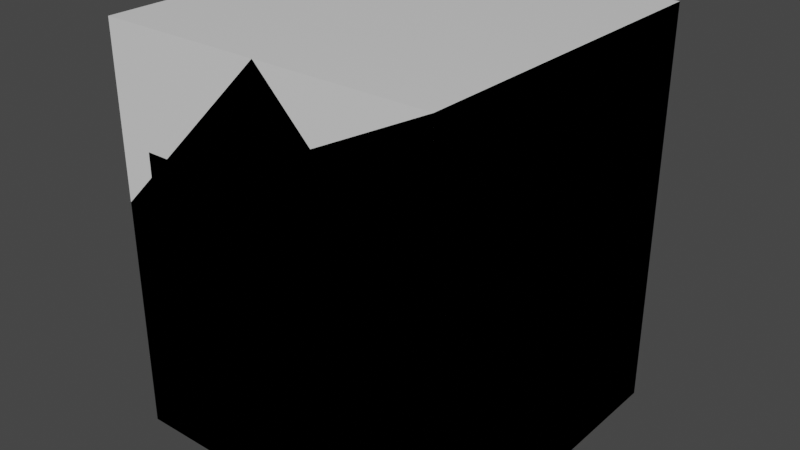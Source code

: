 # Source: VillageCollectionMeshs.blend  (saved by Blender 2.80.75; exported with 4.5.12 LTS)
import bpy
from mathutils import Matrix  # noqa: F401  (used for matrix-valued properties, if any)

bpy.ops.wm.read_factory_settings(use_empty=True)
scene = bpy.context.scene
scene.name = 'Scene'

# ---- collections
col_collection1 = bpy.data.collections.new('Collection1'); scene.collection.children.link(col_collection1)
col_collection_2 = bpy.data.collections.new('Collection 2'); scene.collection.children.link(col_collection_2)
col_collection_2_1 = bpy.data.collections.new('Collection 2.1'); scene.collection.children.link(col_collection_2_1)

# ---- materials (node trees are filled in below, after node groups)
mat_roof = bpy.data.materials.new('Roof')
mat_roof.alpha_threshold = 0.0
mat_roof.use_transparent_shadow = False
mat_roof.line_color = (0.0, 0.0, 0.0, 1.0)

# ---- material node trees
mat_roof.use_nodes = True; mat_roof.node_tree.nodes.clear()
_N = mat_roof.node_tree.nodes; _L = mat_roof.node_tree.links
n0 = _N.new('ShaderNodeOutputMaterial'); n0.name = 'Material Output'; n0.location = (300, 300)
n1 = _N.new('ShaderNodeBsdfPrincipled'); n1.name = 'Principled BSDF'; n1.location = (10, 300)
n1.distribution = 'GGX'
n1.subsurface_method = 'BURLEY'
n1.inputs[2].default_value = 0.4
n1.inputs[3].default_value = 1.45
n1.inputs[27].default_value = (0.0, 0.0, 0.0, 1.0)
n1.inputs[28].default_value = 1.0
_L.new(n1.outputs[0], n0.inputs[0])
n0.is_active_output = True

# ---- world
world_world = bpy.data.worlds.new('World'); scene.world = world_world
world_world.use_nodes = True; world_world.node_tree.nodes.clear()
_N = world_world.node_tree.nodes; _L = world_world.node_tree.links
n0 = _N.new('ShaderNodeOutputWorld'); n0.name = 'World Output'; n0.location = (300, 300)
n1 = _N.new('ShaderNodeBackground'); n1.name = 'Background'; n1.location = (10, 300)
n1.inputs[0].default_value = (0.05088, 0.05088, 0.05088, 1.0)
_L.new(n1.outputs[0], n0.inputs[0])
n0.is_active_output = True
world_world.color = (0.05088, 0.05088, 0.05088)
world_world.use_sun_shadow = False
world_world.sun_shadow_jitter_overblur = 0.0

# ---- meshes
me_cube = bpy.data.meshes.new('Cube')
me_cube.from_pydata([(5.0, 5.0, 7.0), (5.0, 5.0, 0.0), (5.0, -5.0, 7.0), (5.0, -5.0, 0.0), (-5.0, 5.0, 7.0), (-5.0, 5.0, 0.0), (-5.0, -5.0, 7.0), (-5.0, -5.0, 0.0), (0.0, 0.0, 12.0)], [], [(6, 2, 8), (3, 2, 6, 7), (7, 6, 4, 5), (5, 1, 3, 7), (1, 0, 2, 3), (5, 4, 0, 1), (4, 6, 8), (2, 0, 8), (0, 4, 8)])
_uv = me_cube.uv_layers.new(name='UVMap')
_uv.uv.foreach_set('vector', [0.0, 0.5, 0.5, 0.5, 0.25, 0.75, 0.4583, 0.0, 0.4583, 0.2917, 0.04167, 0.2917, 0.04167, 0.0, 0.04167, 0.0, 0.04167, 0.2917, 0.4583, 0.2917, 0.4583, 0.0, 0.08333, 0.9167, 0.9167, 0.9167, 0.9167, 0.08333, 0.08333, 0.08333, 0.4583, 0.0, 0.4583, 0.2917, 0.04167, 0.2917, 0.04167, 0.0, 0.04167, 0.0, 0.04167, 0.2917, 0.4583, 0.2917, 0.4583, 0.0, 0.0, 1.0, 0.0, 0.5, 0.25, 0.75, 0.5, 0.5, 0.5, 1.0, 0.25, 0.75, 0.5, 1.0, 0.0, 1.0, 0.25, 0.75])
me_cube.materials.append(mat_roof)
me_cube.use_remesh_preserve_volume = False
me_cube.use_remesh_preserve_attributes = False
me_cube.use_mirror_vertex_groups = False
me_cube.update()
me_cube_001 = bpy.data.meshes.new('Cube.001')
me_cube_001.from_pydata([(5.0, 5.0, 7.0), (5.0, 5.0, 0.0), (5.0, -5.0, 7.0), (5.0, -5.0, 0.0), (-5.0, 5.0, 7.0), (-5.0, 5.0, 0.0), (-5.0, -5.0, 7.0), (-5.0, -5.0, 0.0), (5.0, 5.0, 12.0), (5.0, -5.0, 12.0)], [], [(3, 2, 6, 7), (7, 6, 4, 5), (5, 1, 3, 7), (1, 0, 2, 3), (5, 4, 0, 1), (0, 8, 9, 2), (6, 2, 9), (0, 4, 8), (6, 9, 8, 4)])
_uv = me_cube_001.uv_layers.new(name='UVMap')
_uv.uv.foreach_set('vector', [0.4583, 0.0, 0.4583, 0.2917, 0.04167, 0.2917, 0.04167, 0.0, 0.04167, 0.0, 0.04167, 0.2917, 0.4583, 0.2917, 0.4583, 0.0, 0.375, 0.75, 0.625, 0.75, 0.625, 1.0, 0.375, 1.0, 0.4583, 0.0, 0.4583, 0.2917, 0.04167, 0.2917, 0.04167, 0.0, 0.04167, 0.0, 0.04167, 0.2917, 0.4583, 0.2917, 0.4583, 0.0, 0.5, 0.5063, 0.5, 0.7563, 0.0, 0.7563, 0.0, 0.5063, 0.0, 0.5063, 0.5, 0.5063, 0.5, 0.7563, 0.5, 0.5063, 0.0, 0.5063, 0.5, 0.7563, 0.0, 0.5, 0.5, 0.5, 0.5, 1.0, 0.0, 1.0])
me_cube_001.materials.append(mat_roof)
me_cube_001.use_remesh_preserve_volume = False
me_cube_001.use_remesh_preserve_attributes = False
me_cube_001.use_mirror_vertex_groups = False
me_cube_001.update()
me_cube_002 = bpy.data.meshes.new('Cube.002')
me_cube_002.from_pydata([(5.0, 5.0, 7.0), (5.0, 5.0, 0.0), (5.0, -5.0, 7.0), (5.0, -5.0, 0.0), (-5.0, 5.0, 7.0), (-5.0, 5.0, 0.0), (-5.0, -5.0, 7.0), (-5.0, -5.0, 0.0), (5.0, 5.0, 12.0)], [], [(3, 2, 6, 7), (7, 6, 4, 5), (5, 1, 3, 7), (1, 0, 2, 3), (5, 4, 0, 1), (0, 4, 8), (0, 8, 2), (4, 6, 8), (2, 8, 6)])
_uv = me_cube_002.uv_layers.new(name='UVMap')
_uv.uv.foreach_set('vector', [0.4583, 0.0, 0.4583, 0.2917, 0.04167, 0.2917, 0.04167, 0.0, 0.04167, 0.0, 0.04167, 0.2917, 0.4583, 0.2917, 0.4583, 0.0, 0.375, 0.75, 0.625, 0.75, 0.625, 1.0, 0.375, 1.0, 0.4583, 0.0, 0.4583, 0.2917, 0.04167, 0.2917, 0.04167, 0.0, 0.04167, 0.0, 0.04167, 0.2917, 0.4583, 0.2917, 0.4583, 0.0, 0.5, 0.5063, 0.0, 0.5063, 0.5, 0.7563, 0.5, 0.5063, 0.5, 0.7563, 0.0, 0.5063, 0.0, 1.0, 0.0, 0.5, 0.5, 1.0, 0.5, 0.5, 0.5, 1.0, 0.0, 0.5])
me_cube_002.materials.append(mat_roof)
me_cube_002.use_remesh_preserve_volume = False
me_cube_002.use_remesh_preserve_attributes = False
me_cube_002.use_mirror_vertex_groups = False
me_cube_002.update()
me_cube_003 = bpy.data.meshes.new('Cube.003')
me_cube_003.from_pydata([(5.0, 5.0, 12.0), (5.0, 5.0, 0.0), (5.0, -5.0, 12.0), (5.0, -5.0, 0.0), (-5.0, 5.0, 12.0), (-5.0, 5.0, 0.0), (-5.0, -5.0, 12.0), (-5.0, -5.0, 0.0)], [], [(3, 2, 6, 7), (7, 6, 4, 5), (5, 1, 3, 7), (1, 0, 2, 3), (5, 4, 0, 1), (2, 0, 4, 6)])
_uv = me_cube_003.uv_layers.new(name='UVMap')
_uv.uv.foreach_set('vector', [0.4583, 0.0, 0.4583, 0.5, 0.04167, 0.5, 0.04167, 0.0, 0.04167, 0.0, 0.04167, 0.5, 0.4583, 0.5, 0.4583, 0.0, 0.08333, 0.9167, 0.9167, 0.9167, 0.9167, 0.08333, 0.08333, 0.08333, 0.4583, 0.0, 0.4583, 0.5, 0.04167, 0.5, 0.04167, 0.0, 0.04167, 0.0, 0.04167, 0.5, 0.4583, 0.5, 0.4583, 0.0, 0.5, 0.5, 0.5, 1.0, 0.0, 1.0, 0.0, 0.5])
me_cube_003.materials.append(mat_roof)
me_cube_003.use_remesh_preserve_volume = False
me_cube_003.use_remesh_preserve_attributes = False
me_cube_003.use_mirror_vertex_groups = False
me_cube_003.update()
me_cube_004 = bpy.data.meshes.new('Cube.004')
me_cube_004.from_pydata([(5.0, 5.0, 7.0), (5.0, 5.0, 0.0), (5.0, -5.0, 7.0), (5.0, -5.0, 0.0), (-5.0, 5.0, 7.0), (-5.0, 5.0, 0.0), (-5.0, -5.0, 7.0), (-5.0, -5.0, 0.0), (0.0, 5.0, 12.0), (0.0, -5.0, 12.0)], [], [(3, 2, 6, 7), (7, 6, 4, 5), (5, 1, 3, 7), (1, 0, 2, 3), (5, 4, 0, 1), (0, 4, 8), (0, 8, 9, 2), (6, 9, 8, 4), (6, 2, 9)])
_uv = me_cube_004.uv_layers.new(name='UVMap')
_uv.uv.foreach_set('vector', [0.4583, 0.0, 0.4583, 0.2917, 0.04167, 0.2917, 0.04167, 0.0, 0.04167, 0.0, 0.04167, 0.2917, 0.4583, 0.2917, 0.4583, 0.0, 0.375, 0.75, 0.625, 0.75, 0.625, 1.0, 0.375, 1.0, 0.4583, 0.0, 0.4583, 0.2917, 0.04167, 0.2917, 0.04167, 0.0, 0.04167, 0.0, 0.04167, 0.2917, 0.4583, 0.2917, 0.4583, 0.0, 0.5, 0.5063, 0.0, 0.5063, 0.25, 0.7563, 0.5, 1.0, 0.25, 1.0, 0.25, 0.5, 0.5, 0.5, 0.0, 0.5, 0.25, 0.5, 0.25, 1.0, 0.0, 1.0, 0.0, 0.5063, 0.5, 0.5063, 0.25, 0.7563])
me_cube_004.materials.append(mat_roof)
me_cube_004.use_remesh_preserve_volume = False
me_cube_004.use_remesh_preserve_attributes = False
me_cube_004.use_mirror_vertex_groups = False
me_cube_004.update()
me_cube_005 = bpy.data.meshes.new('Cube.005')
me_cube_005.from_pydata([(5.0, 5.0, 7.0), (5.0, 5.0, 0.0), (5.0, -5.0, 7.0), (5.0, -5.0, 0.0), (-5.0, 5.0, 7.0), (-5.0, 5.0, 0.0), (-5.0, -5.0, 7.0), (-5.0, -5.0, 0.0), (5.0, 5.0, 12.0), (5.0, -5.0, 12.0), (-5.0, 0.0, 12.0), (5.0, 0.0, 12.0)], [], [(3, 2, 6, 7), (5, 7, 6, 4), (5, 1, 3, 7), (1, 0, 2, 3), (5, 4, 0, 1), (0, 4, 8), (0, 8, 11, 9, 2), (11, 10, 6), (6, 2, 9), (9, 11, 6), (4, 10, 11), (8, 4, 11), (10, 4, 6)])
_uv = me_cube_005.uv_layers.new(name='UVMap')
_uv.uv.foreach_set('vector', [0.4583, 0.0, 0.4583, 0.2917, 0.04167, 0.2917, 0.04167, 0.0, 0.4583, 0.0, 0.04167, 0.0, 0.04167, 0.2917, 0.4583, 0.2917, 0.375, 0.75, 0.625, 0.75, 0.625, 1.0, 0.375, 1.0, 0.4583, 0.0, 0.4583, 0.2917, 0.04167, 0.2917, 0.04167, 0.0, 0.04167, 0.0, 0.04167, 0.2917, 0.4583, 0.2917, 0.4583, 0.0, 0.5, 0.5063, 0.0, 0.5063, 0.5, 0.7563, 0.5, 0.5063, 0.5, 0.7563, 0.25, 0.7563, 0.0, 0.7563, 0.0, 0.5063, 0.5, 0.75, 0.0, 0.75, 0.0, 0.5, 0.0, 0.5063, 0.5, 0.5063, 0.5, 0.7563, 0.5, 0.5, 0.5, 0.75, 0.0, 0.5, 0.0, 1.0, 0.0, 0.75, 0.5, 0.75, 0.5, 1.0, 0.0, 1.0, 0.5, 0.75, 0.25, 0.7563, 0.5, 0.5063, 0.0, 0.5063])
me_cube_005.materials.append(mat_roof)
me_cube_005.use_remesh_preserve_volume = False
me_cube_005.use_remesh_preserve_attributes = False
me_cube_005.use_mirror_vertex_groups = False
me_cube_005.update()
me_cube_006 = bpy.data.meshes.new('Cube.006')
me_cube_006.from_pydata([(5.0, 5.0, 7.0), (5.0, 5.0, 0.0), (5.0, -5.0, 7.0), (5.0, -5.0, 0.0), (-5.0, 5.0, 7.0), (-5.0, 5.0, 0.0), (-5.0, -5.0, 7.0), (-5.0, -5.0, 0.0), (-5.0, 0.0, 12.0), (0.0, 0.0, 12.0), (5.0, 5.0, 12.0)], [], [(3, 2, 6, 7), (5, 7, 6, 4), (5, 1, 3, 7), (1, 0, 2, 3), (5, 4, 0, 1), (8, 6, 9), (6, 2, 9), (2, 0, 10), (0, 4, 10), (9, 2, 10), (10, 4, 9), (4, 8, 9), (8, 4, 6)])
_uv = me_cube_006.uv_layers.new(name='UVMap')
_uv.uv.foreach_set('vector', [0.4583, 0.0, 0.4583, 0.2917, 0.04167, 0.2917, 0.04167, 0.0, 0.4583, 0.0, 0.04167, 0.0, 0.04167, 0.2917, 0.4583, 0.2917, 0.375, 0.75, 0.625, 0.75, 0.625, 1.0, 0.375, 1.0, 0.4583, 0.0, 0.4583, 0.2917, 0.04167, 0.2917, 0.04167, 0.0, 0.04167, 0.0, 0.04167, 0.2917, 0.4583, 0.2917, 0.4583, 0.0, 0.0, 0.75, 0.0, 0.5, 0.25, 0.75, 0.0, 0.5, 0.5, 0.5, 0.25, 0.75, 0.0, 0.5063, 0.5, 0.5063, 0.5, 0.7563, 0.5, 0.5063, 0.0, 0.5063, 0.5, 0.7563, 0.25, 0.75, 0.5, 0.5, 0.5, 1.0, 0.5, 1.0, 0.0, 1.0, 0.25, 0.75, 0.0, 1.0, 0.0, 0.75, 0.25, 0.75, 0.25, 0.7563, 0.5, 0.5063, 0.0, 0.5063])
me_cube_006.materials.append(mat_roof)
me_cube_006.use_remesh_preserve_volume = False
me_cube_006.use_remesh_preserve_attributes = False
me_cube_006.use_mirror_vertex_groups = False
me_cube_006.update()
me_cube_007 = bpy.data.meshes.new('Cube.007')
me_cube_007.from_pydata([(5.0, -5.0, 7.0), (5.0, -5.0, 0.0), (5.0, 5.0, 7.0), (5.0, 5.0, 0.0), (-5.0, -5.0, 7.0), (-5.0, -5.0, 0.0), (-5.0, 5.0, 7.0), (-5.0, 5.0, 0.0), (5.0, -5.0, 12.0), (-5.0, 0.0, 12.0)], [], [(3, 7, 6, 2), (5, 4, 6, 7), (5, 7, 3, 1), (1, 3, 2, 0), (5, 1, 0, 4), (0, 8, 4), (0, 2, 8), (4, 8, 9), (6, 9, 2), (9, 8, 2), (9, 6, 4)])
_uv = me_cube_007.uv_layers.new(name='UVMap')
_uv.uv.foreach_set('vector', [0.4583, 0.0, 0.04167, 0.0, 0.04167, 0.2917, 0.4583, 0.2917, 0.04167, 0.0, 0.04167, 0.2917, 0.4583, 0.2917, 0.4583, 0.0, 0.375, 0.75, 0.375, 1.0, 0.625, 1.0, 0.625, 0.75, 0.04167, 0.0, 0.4583, 0.0, 0.4583, 0.2917, 0.04167, 0.2917, 0.04167, 0.0, 0.4583, 0.0, 0.4583, 0.2917, 0.04167, 0.2917, 0.5, 0.5063, 0.5, 0.7563, 0.0, 0.5063, 0.0, 0.5063, 0.5, 0.5063, 0.0, 0.7563, 0.0, 0.5, 0.5, 0.5, 0.0, 0.75, 0.0, 1.0, 0.0, 0.75, 0.5, 1.0, 0.0, 0.75, 0.5, 0.5, 0.5, 1.0, 0.25, 0.7563, 0.5, 0.5063, 0.0, 0.5063])
me_cube_007.materials.append(mat_roof)
me_cube_007.use_remesh_preserve_volume = False
me_cube_007.use_remesh_preserve_attributes = False
me_cube_007.use_mirror_vertex_groups = False
me_cube_007.update()
me_cube_008 = bpy.data.meshes.new('Cube.008')
me_cube_008.from_pydata([(5.0, 5.0, 7.0), (5.0, 5.0, 0.0), (5.0, -5.0, 7.0), (5.0, -5.0, 0.0), (-5.0, 5.0, 7.0), (-5.0, 5.0, 0.0), (-5.0, -5.0, 7.0), (-5.0, -5.0, 0.0), (0.0, 5.0, 12.0), (0.0, -5.0, 12.0), (-5.0, 0.0, 12.0), (0.0, 0.0, 12.0), (5.0, 0.0, 12.0)], [], [(3, 2, 6, 7), (5, 7, 6, 4), (5, 1, 3, 7), (1, 0, 2, 3), (5, 4, 0, 1), (0, 4, 8), (11, 10, 6), (6, 2, 9), (9, 11, 6), (4, 10, 11), (8, 4, 11), (12, 11, 2), (9, 2, 11), (12, 0, 11), (0, 8, 11), (10, 4, 6), (12, 2, 0)])
_uv = me_cube_008.uv_layers.new(name='UVMap')
_uv.uv.foreach_set('vector', [0.4583, 0.0, 0.4583, 0.2917, 0.04167, 0.2917, 0.04167, 0.0, 0.4583, 0.0, 0.04167, 0.0, 0.04167, 0.2917, 0.4583, 0.2917, 0.375, 0.75, 0.625, 0.75, 0.625, 1.0, 0.375, 1.0, 0.4583, 0.0, 0.4583, 0.2917, 0.04167, 0.2917, 0.04167, 0.0, 0.04167, 0.0, 0.04167, 0.2917, 0.4583, 0.2917, 0.4583, 0.0, 0.5, 0.5063, 0.0, 0.5063, 0.25, 0.7563, 0.25, 0.75, 0.0, 0.75, 0.0, 0.5, 0.0, 0.5063, 0.5, 0.5063, 0.25, 0.7563, 0.25, 0.5, 0.25, 0.75, 0.0, 0.5, 0.0, 1.0, 0.0, 0.75, 0.25, 0.75, 0.25, 1.0, 0.0, 1.0, 0.25, 0.75, 0.5, 0.75, 0.25, 0.75, 0.5, 0.5, 0.25, 0.5, 0.5, 0.5, 0.25, 0.75, 0.5, 0.75, 0.5, 1.0, 0.25, 0.75, 0.5, 1.0, 0.25, 1.0, 0.25, 0.75, 0.25, 0.7563, 0.5, 0.5063, 0.0, 0.5063, 0.25, 0.7563, 0.0, 0.5063, 0.5, 0.5063])
me_cube_008.materials.append(mat_roof)
me_cube_008.use_remesh_preserve_volume = False
me_cube_008.use_remesh_preserve_attributes = False
me_cube_008.use_mirror_vertex_groups = False
me_cube_008.update()
me_cube_009 = bpy.data.meshes.new('Cube.009')
me_cube_009.from_pydata([(5.0, 5.0, 7.0), (5.0, 5.0, 0.0), (5.0, -5.0, 7.0), (5.0, -5.0, 0.0), (-5.0, 5.0, 7.0), (-5.0, 5.0, 0.0), (-5.0, -5.0, 7.0), (-5.0, -5.0, 0.0), (0.0, 5.0, 12.0), (0.0, -5.0, 12.0), (-5.0, 0.0, 12.0), (0.0, 0.0, 12.0)], [], [(3, 2, 6, 7), (10, 4, 6), (5, 1, 3, 7), (1, 0, 2, 3), (5, 4, 0, 1), (0, 4, 8), (0, 8, 11, 9, 2), (11, 10, 6), (6, 2, 9), (9, 11, 6), (4, 10, 11), (8, 4, 11), (7, 6, 4, 5)])
_uv = me_cube_009.uv_layers.new(name='UVMap')
_uv.uv.foreach_set('vector', [0.4583, 0.0, 0.4583, 0.2917, 0.04167, 0.2917, 0.04167, 0.0, 0.25, 0.7563, 0.5, 0.5063, 0.0, 0.5063, 0.375, 0.75, 0.625, 0.75, 0.625, 1.0, 0.375, 1.0, 0.4583, 0.0, 0.4583, 0.2917, 0.04167, 0.2917, 0.04167, 0.0, 0.04167, 0.0, 0.04167, 0.2917, 0.4583, 0.2917, 0.4583, 0.0, 0.5, 0.5063, 0.0, 0.5063, 0.25, 0.7563, 0.5, 1.0, 0.25, 1.0, 0.25, 0.75, 0.25, 0.5, 0.5, 0.5, 0.25, 0.75, 0.0, 0.75, 0.0, 0.5, 0.0, 0.5063, 0.5, 0.5063, 0.25, 0.7563, 0.25, 0.5, 0.25, 0.75, 0.0, 0.5, 0.0, 1.0, 0.0, 0.75, 0.25, 0.75, 0.25, 1.0, 0.0, 1.0, 0.25, 0.75, 0.04167, 0.0, 0.04167, 0.2917, 0.4583, 0.2917, 0.4583, 0.0])
me_cube_009.materials.append(mat_roof)
me_cube_009.use_remesh_preserve_volume = False
me_cube_009.use_remesh_preserve_attributes = False
me_cube_009.use_mirror_vertex_groups = False
me_cube_009.update()
me_cube_010 = bpy.data.meshes.new('Cube.010')
me_cube_010.from_pydata([(5.0, -5.0, 7.0), (5.0, -5.0, 0.0), (5.0, 5.0, 12.0), (5.0, 5.0, 0.0), (-5.0, -5.0, 7.0), (-5.0, -5.0, 0.0), (-5.0, 5.0, 7.0), (-5.0, 5.0, 0.0), (0.0, -5.0, 12.0), (-5.0, 0.0, 12.0), (0.0, 0.0, 12.0)], [], [(3, 7, 6, 2), (5, 4, 6, 7), (5, 7, 3, 1), (1, 3, 2, 0), (5, 1, 0, 4), (0, 8, 4), (4, 10, 9), (8, 10, 4), (8, 0, 10), (0, 2, 10), (10, 2, 6), (9, 10, 6), (9, 6, 4)])
_uv = me_cube_010.uv_layers.new(name='UVMap')
_uv.uv.foreach_set('vector', [0.4583, 0.0, 0.04167, 0.0, 0.04167, 0.2917, 0.4583, 0.5, 0.04167, 0.0, 0.04167, 0.2917, 0.4583, 0.2917, 0.4583, 0.0, 0.375, 0.75, 0.375, 1.0, 0.625, 1.0, 0.625, 0.75, 0.04167, 0.0, 0.4583, 0.0, 0.4583, 0.5, 0.04167, 0.2917, 0.04167, 0.0, 0.4583, 0.0, 0.4583, 0.2917, 0.04167, 0.2917, 0.5, 0.5063, 0.25, 0.7563, 0.0, 0.5063, 0.0, 0.5, 0.25, 0.75, 0.0, 0.75, 0.25, 0.5, 0.25, 0.75, 0.0, 0.5, 0.25, 0.5, 0.5, 0.5, 0.25, 0.75, 0.5, 0.5, 0.5, 1.0, 0.25, 0.75, 0.25, 0.75, 0.5, 1.0, 0.0, 1.0, 0.0, 0.75, 0.25, 0.75, 0.0, 1.0, 0.25, 0.7563, 0.5, 0.5063, 0.0, 0.5063])
me_cube_010.materials.append(mat_roof)
me_cube_010.use_remesh_preserve_volume = False
me_cube_010.use_remesh_preserve_attributes = False
me_cube_010.use_mirror_vertex_groups = False
me_cube_010.update()
me_cube_011 = bpy.data.meshes.new('Cube.011')
me_cube_011.from_pydata([(5.0, 5.0, 7.0), (5.0, 5.0, 0.0), (5.0, -5.0, 7.0), (5.0, -5.0, 0.0), (-5.0, 5.0, 7.0), (-5.0, 5.0, 0.0), (-5.0, -5.0, 7.0), (-5.0, -5.0, 0.0), (0.0, 5.0, 12.0), (-5.0, 0.0, 12.0), (0.0, 0.0, 12.0)], [], [(3, 2, 6, 7), (9, 4, 6), (5, 1, 3, 7), (1, 0, 2, 3), (5, 4, 0, 1), (0, 4, 8), (2, 10, 9, 6), (2, 0, 8, 10), (4, 9, 10), (8, 4, 10), (7, 6, 4, 5)])
_uv = me_cube_011.uv_layers.new(name='UVMap')
_uv.uv.foreach_set('vector', [0.4583, 0.0, 0.4583, 0.2917, 0.04167, 0.2917, 0.04167, 0.0, 0.25, 0.7563, 0.5, 0.5063, 0.0, 0.5063, 0.375, 0.75, 0.625, 0.75, 0.625, 1.0, 0.375, 1.0, 0.4583, 0.0, 0.4583, 0.2917, 0.04167, 0.2917, 0.04167, 0.0, 0.04167, 0.0, 0.04167, 0.2917, 0.4583, 0.2917, 0.4583, 0.0, 0.5, 0.5063, 0.0, 0.5063, 0.25, 0.7563, 0.5, 0.5, 0.25, 0.75, 0.0, 0.75, 0.0, 0.5, 0.5, 0.5, 0.5, 1.0, 0.25, 1.0, 0.25, 0.75, 0.0, 1.0, 0.0, 0.75, 0.25, 0.75, 0.25, 1.0, 0.0, 1.0, 0.25, 0.75, 0.04167, 0.0, 0.04167, 0.2917, 0.4583, 0.2917, 0.4583, 0.0])
me_cube_011.materials.append(mat_roof)
me_cube_011.use_remesh_preserve_volume = False
me_cube_011.use_remesh_preserve_attributes = False
me_cube_011.use_mirror_vertex_groups = False
me_cube_011.update()
me_cube_012 = bpy.data.meshes.new('Cube.012')
me_cube_012.from_pydata([(5.0, 5.0, 7.0), (5.0, 5.0, 0.0), (5.0, -5.0, 7.0), (5.0, -5.0, 0.0), (-5.0, 5.0, 7.0), (-5.0, 5.0, 0.0), (-5.0, -5.0, 7.0), (-5.0, -5.0, 0.0), (-5.0, 0.0, 12.0), (0.0, 0.0, 12.0)], [], [(3, 2, 6, 7), (8, 4, 6), (5, 1, 3, 7), (1, 0, 2, 3), (5, 4, 0, 1), (2, 9, 8, 6), (8, 9, 0, 4), (2, 0, 9), (7, 6, 4, 5)])
_uv = me_cube_012.uv_layers.new(name='UVMap')
_uv.uv.foreach_set('vector', [0.4583, 0.0, 0.4583, 0.2917, 0.04167, 0.2917, 0.04167, 0.0, 0.25, 0.7563, 0.5, 0.5063, 0.0, 0.5063, 0.375, 0.75, 0.625, 0.75, 0.625, 1.0, 0.375, 1.0, 0.4583, 0.0, 0.4583, 0.2917, 0.04167, 0.2917, 0.04167, 0.0, 0.04167, 0.0, 0.04167, 0.2917, 0.4583, 0.2917, 0.4583, 0.0, 0.5, 0.5, 0.25, 0.75, 0.0, 0.75, 0.0, 0.5, 0.0, 0.75, 0.25, 0.75, 0.5, 1.0, 0.0, 1.0, 0.5, 0.5, 0.5, 1.0, 0.25, 0.75, 0.04167, 0.0, 0.04167, 0.2917, 0.4583, 0.2917, 0.4583, 0.0])
me_cube_012.materials.append(mat_roof)
me_cube_012.use_remesh_preserve_volume = False
me_cube_012.use_remesh_preserve_attributes = False
me_cube_012.use_mirror_vertex_groups = False
me_cube_012.update()
me_cube_013 = bpy.data.meshes.new('Cube.013')
me_cube_013.from_pydata([(5.0, 5.0, 7.0), (5.0, 5.0, 0.0), (5.0, -5.0, 7.0), (5.0, -5.0, 0.0), (-5.0, 5.0, 7.0), (-5.0, 5.0, 0.0), (-5.0, -5.0, 7.0), (-5.0, -5.0, 0.0), (5.0, 5.0, 12.0), (5.0, -5.0, 12.0), (-5.0, 0.0, 12.0), (5.0, 0.0, 12.0)], [], [(3, 2, 6, 7), (5, 7, 6, 4), (5, 1, 3, 7), (1, 0, 2, 3), (5, 4, 0, 1), (0, 4, 8), (0, 8, 11, 9, 2), (11, 10, 6), (6, 2, 9), (9, 11, 6), (4, 10, 11), (8, 4, 11), (10, 4, 6)])
_uv = me_cube_013.uv_layers.new(name='UVMap')
_uv.uv.foreach_set('vector', [0.4583, 0.0, 0.4583, 0.2917, 0.04167, 0.2917, 0.04167, 0.0, 0.4583, 0.0, 0.04167, 0.0, 0.04167, 0.2917, 0.4583, 0.2917, 0.375, 0.75, 0.625, 0.75, 0.625, 1.0, 0.375, 1.0, 0.4583, 0.0, 0.4583, 0.2917, 0.04167, 0.2917, 0.04167, 0.0, 0.04167, 0.0, 0.04167, 0.2917, 0.4583, 0.2917, 0.4583, 0.0, 0.5, 0.5063, 0.0, 0.5063, 0.5, 0.7563, 0.5, 0.5063, 0.5, 0.7563, 0.25, 0.7563, 0.0, 0.7563, 0.0, 0.5063, 0.5, 0.75, 0.0, 0.75, 0.0, 0.5, 0.0, 0.5063, 0.5, 0.5063, 0.5, 0.7563, 0.5, 0.5, 0.5, 0.75, 0.0, 0.5, 0.0, 1.0, 0.0, 0.75, 0.5, 0.75, 0.5, 1.0, 0.0, 1.0, 0.5, 0.75, 0.25, 0.7563, 0.5, 0.5063, 0.0, 0.5063])
me_cube_013.materials.append(mat_roof)
me_cube_013.use_remesh_preserve_volume = False
me_cube_013.use_remesh_preserve_attributes = False
me_cube_013.use_mirror_vertex_groups = False
me_cube_013.update()
me_cube_014 = bpy.data.meshes.new('Cube.014')
me_cube_014.from_pydata([(5.0, 5.0, 7.0), (5.0, 5.0, 0.0), (5.0, -5.0, 7.0), (5.0, -5.0, 0.0), (-5.0, 5.0, 7.0), (-5.0, 5.0, 0.0), (-5.0, -5.0, 7.0), (-5.0, -5.0, 0.0), (5.0, 5.0, 12.0), (5.0, -5.0, 12.0), (-5.0, 5.0, 12.0)], [], [(3, 2, 6, 7), (7, 6, 4, 5), (5, 1, 3, 7), (1, 0, 2, 3), (5, 4, 0, 1), (0, 8, 9, 2), (6, 2, 9), (4, 6, 10), (10, 8, 0, 4), (10, 6, 8), (9, 8, 6)])
_uv = me_cube_014.uv_layers.new(name='UVMap')
_uv.uv.foreach_set('vector', [0.4583, 0.0, 0.4583, 0.2917, 0.04167, 0.2917, 0.04167, 0.0, 0.04167, 0.0, 0.04167, 0.2917, 0.4583, 0.2917, 0.4583, 0.0, 0.375, 0.75, 0.625, 0.75, 0.625, 1.0, 0.375, 1.0, 0.4583, 0.0, 0.4583, 0.2917, 0.04167, 0.2917, 0.04167, 0.0, 0.04167, 0.0, 0.04167, 0.2917, 0.4583, 0.2917, 0.4583, 0.0, 0.5, 0.5063, 0.5, 0.7563, 0.0, 0.7563, 0.0, 0.5063, 0.0, 0.5063, 0.5, 0.5063, 0.5, 0.7563, 0.5, 0.5063, 0.0, 0.5063, 0.5, 0.7563, 0.0, 0.7563, 0.5, 0.7563, 0.5, 0.5063, 0.0, 0.5063, 0.0, 1.0, 0.0, 0.5, 0.5, 1.0, 0.5, 0.5, 0.5, 1.0, 0.0, 0.5])
me_cube_014.materials.append(mat_roof)
me_cube_014.use_remesh_preserve_volume = False
me_cube_014.use_remesh_preserve_attributes = False
me_cube_014.use_mirror_vertex_groups = False
me_cube_014.update()
me_cube_015 = bpy.data.meshes.new('Cube.015')
me_cube_015.from_pydata([(5.0, 5.0, 7.0), (5.0, 5.0, 0.0), (5.0, -5.0, 7.0), (5.0, -5.0, 0.0), (-5.0, 5.0, 7.0), (-5.0, 5.0, 0.0), (-5.0, -5.0, 7.0), (-5.0, -5.0, 0.0), (5.0, -5.0, 12.0), (-5.0, 5.0, 12.0)], [], [(3, 2, 6, 7), (7, 6, 4, 5), (5, 1, 3, 7), (1, 0, 2, 3), (5, 4, 0, 1), (2, 0, 8), (6, 2, 8), (4, 6, 9), (8, 0, 9), (0, 4, 9), (8, 9, 6)])
_uv = me_cube_015.uv_layers.new(name='UVMap')
_uv.uv.foreach_set('vector', [0.4583, 0.0, 0.4583, 0.2917, 0.04167, 0.2917, 0.04167, 0.0, 0.04167, 0.0, 0.04167, 0.2917, 0.4583, 0.2917, 0.4583, 0.0, 0.375, 0.75, 0.625, 0.75, 0.625, 1.0, 0.375, 1.0, 0.4583, 0.0, 0.4583, 0.2917, 0.04167, 0.2917, 0.04167, 0.0, 0.04167, 0.0, 0.04167, 0.2917, 0.4583, 0.2917, 0.4583, 0.0, 0.0, 0.5063, 0.5, 0.5063, 0.0, 0.7563, 0.0, 0.5063, 0.5, 0.5063, 0.5, 0.7563, 0.5, 0.5063, 0.0, 0.5063, 0.5, 0.7563, 0.5, 0.5, 0.5, 1.0, 0.0, 1.0, 0.5, 0.5063, 0.0, 0.5063, 0.0, 0.7563, 0.5, 0.5, 0.0, 1.0, 0.0, 0.5])
me_cube_015.materials.append(mat_roof)
me_cube_015.use_remesh_preserve_volume = False
me_cube_015.use_remesh_preserve_attributes = False
me_cube_015.use_mirror_vertex_groups = False
me_cube_015.update()
me_cube_016 = bpy.data.meshes.new('Cube.016')
me_cube_016.from_pydata([(-4.0, -4.0, 0.0), (-4.0, 4.0, 0.0), (-4.0, 4.0, 8.0), (4.0, -4.0, 0.0), (4.0, -4.0, 9.0), (4.0, 4.0, 0.0), (-4.0, -5.0, 7.7), (-4.0, -5.0, 8.7), (-4.0, -4.0, 8.0), (-4.0, -4.0, 9.0), (5.0, -5.0, 7.7), (5.0, -5.0, 8.7), (4.0, -4.0, 8.0), (5.0, 5.0, 8.7), (5.0, 5.0, 7.7), (4.0, 4.0, 9.0), (4.0, 4.0, 8.0), (-3.0, 5.0, 8.7), (-3.0, 5.0, 7.7), (-4.0, 4.0, 9.0)], [], [(1, 2, 16, 5), (5, 16, 12, 3), (3, 12, 8, 0), (11, 10, 14, 13), (10, 11, 7, 6), (8, 12, 10, 6), (4, 9, 7, 11), (10, 12, 16, 14), (4, 11, 13, 15), (14, 16, 2, 18), (13, 14, 18, 17), (15, 13, 17, 19)])
_uv = me_cube_016.uv_layers.new(name='UVMap')
_uv.uv.foreach_set('vector', [0.25, 0.125, 0.25, -1.49e-08, 0.375, -7.451e-09, 0.375, 0.125, 0.375, 0.125, 0.375, -7.451e-09, 0.5, 0.0, 0.5, 0.125, 0.5, 0.125, 0.5, 0.0, 0.625, 1.49e-08, 0.625, 0.125, 0.3129, 0.9069, 0.3174, 0.9072, 0.3159, 0.9433, 0.3114, 0.943, 0.3174, 0.9072, 0.3129, 0.9069, 0.3112, 0.8643, 0.318, 0.8641, 0.3236, 0.8641, 0.3232, 0.9073, 0.3174, 0.9072, 0.318, 0.8641, 0.3083, 0.9072, 0.3056, 0.8647, 0.3112, 0.8643, 0.3129, 0.9069, 0.3174, 0.9072, 0.3232, 0.9073, 0.3205, 0.943, 0.3159, 0.9433, 0.3083, 0.9072, 0.3129, 0.9069, 0.3114, 0.943, 0.3056, 0.9428, 0.3159, 0.9433, 0.3205, 0.943, 0.3236, 0.9859, 0.3176, 0.981, 0.3114, 0.943, 0.3159, 0.9433, 0.3176, 0.981, 0.3108, 0.9812, 0.3056, 0.9428, 0.3114, 0.943, 0.3108, 0.9812, 0.305, 0.9866])
me_cube_016.use_remesh_preserve_volume = False
me_cube_016.use_remesh_preserve_attributes = False
me_cube_016.use_mirror_vertex_groups = False
me_cube_016.update()
me_cube_017 = bpy.data.meshes.new('Cube.017')
me_cube_017.from_pydata([(-4.0, -4.0, 0.0), (-4.0, 4.0, 0.0), (-4.0, 4.0, 8.0), (4.0, -4.0, 0.0), (4.0, -4.0, 9.0), (4.0, 4.0, 0.0), (-3.0, -5.0, 7.7), (-3.0, -5.0, 8.7), (-4.0, -4.0, 8.0), (-4.0, -4.0, 9.0), (5.0, -5.0, 7.7), (5.0, -5.0, 8.7), (4.0, -4.0, 8.0), (5.0, 5.0, 8.7), (5.0, 5.0, 7.7), (4.0, 4.0, 9.0), (4.0, 4.0, 8.0), (-3.0, 5.0, 8.7), (-3.0, 5.0, 7.7), (-4.0, 4.0, 9.0)], [], [(1, 2, 16, 5), (5, 16, 12, 3), (3, 12, 8, 0), (11, 10, 14, 13), (10, 11, 7, 6), (8, 12, 10, 6), (4, 9, 7, 11), (10, 12, 16, 14), (4, 11, 13, 15), (14, 16, 2, 18), (13, 14, 18, 17), (15, 13, 17, 19)])
_uv = me_cube_017.uv_layers.new(name='UVMap')
_uv.uv.foreach_set('vector', [0.375, 0.125, 0.375, 0.0, 0.5, 0.0, 0.5, 0.125, 0.5, 0.125, 0.5, 0.0, 0.625, 0.0, 0.625, 0.125, 0.625, 0.125, 0.625, 0.0, 0.75, 0.0, 0.75, 0.125, 0.2934, 0.9094, 0.298, 0.9096, 0.2965, 0.9473, 0.2919, 0.947, 0.298, 0.9096, 0.2934, 0.9094, 0.2915, 0.87, 0.2986, 0.8697, 0.3047, 0.8641, 0.3041, 0.9098, 0.298, 0.9096, 0.2986, 0.8697, 0.2885, 0.9097, 0.2853, 0.8649, 0.2915, 0.87, 0.2934, 0.9094, 0.298, 0.9096, 0.3041, 0.9098, 0.3014, 0.947, 0.2965, 0.9473, 0.2885, 0.9097, 0.2934, 0.9094, 0.2919, 0.947, 0.2858, 0.9469, 0.2965, 0.9473, 0.3014, 0.947, 0.3047, 0.9918, 0.2984, 0.9866, 0.2919, 0.947, 0.2965, 0.9473, 0.2984, 0.9866, 0.2913, 0.9869, 0.2858, 0.9469, 0.2919, 0.947, 0.2913, 0.9869, 0.2853, 0.9926])
me_cube_017.use_remesh_preserve_volume = False
me_cube_017.use_remesh_preserve_attributes = False
me_cube_017.use_mirror_vertex_groups = False
me_cube_017.update()
me_cube_018 = bpy.data.meshes.new('Cube.018')
me_cube_018.from_pydata([(-4.0, 4.0, 0.0), (-4.0, 4.0, 8.0), (4.0, -4.0, 0.0), (4.0, -4.0, 9.0), (4.0, 4.0, 0.0), (5.0, -4.0, 7.7), (5.0, -4.0, 8.7), (4.0, -4.0, 8.0), (5.0, 5.0, 8.7), (5.0, 5.0, 7.7), (4.0, 4.0, 9.0), (4.0, 4.0, 8.0), (-4.0, 5.0, 8.7), (-4.0, 5.0, 7.7), (-4.0, 4.0, 9.0)], [], [(0, 1, 11, 4), (4, 11, 7, 2), (6, 5, 9, 8), (5, 7, 11, 9), (3, 6, 8, 10), (9, 11, 1, 13), (8, 9, 13, 12), (10, 8, 12, 14)])
_uv = me_cube_018.uv_layers.new(name='UVMap')
_uv.uv.foreach_set('vector', [0.625, 0.125, 0.625, 0.0, 0.75, 0.0, 0.75, 0.125, 0.75, 0.125, 0.75, 0.0, 0.875, 0.0, 0.875, 0.125, 0.1458, 0.8983, 0.1319, 0.8984, 0.1345, 0.8097, 0.1432, 0.81, 0.1319, 0.8984, 0.1204, 0.898, 0.1232, 0.8097, 0.1345, 0.8097, 0.1573, 0.8979, 0.1458, 0.8983, 0.1432, 0.81, 0.1544, 0.81, 0.1345, 0.8097, 0.1232, 0.8097, 0.1204, 0.7217, 0.1318, 0.7213, 0.1432, 0.81, 0.1345, 0.8097, 0.1318, 0.7213, 0.1458, 0.7213, 0.1544, 0.81, 0.1432, 0.81, 0.1458, 0.7213, 0.1573, 0.7216])
me_cube_018.use_remesh_preserve_volume = False
me_cube_018.use_remesh_preserve_attributes = False
me_cube_018.use_mirror_vertex_groups = False
me_cube_018.update()
me_cube_019 = bpy.data.meshes.new('Cube.019')
me_cube_019.from_pydata([(-4.0, 4.0, 0.0), (-4.0, 4.0, 8.0), (4.0, -4.0, 0.0), (4.0, -4.0, 9.0), (4.0, 4.0, 0.0), (5.0, -3.0, 7.7), (5.0, -3.0, 8.7), (4.0, -4.0, 8.0), (5.0, 5.0, 8.7), (5.0, 5.0, 7.7), (4.0, 4.0, 9.0), (4.0, 4.0, 8.0), (-3.0, 5.0, 8.7), (-3.0, 5.0, 7.7), (-4.0, 4.0, 9.0)], [], [(0, 1, 11, 4), (4, 11, 7, 2), (6, 5, 9, 8), (5, 7, 11, 9), (3, 6, 8, 10), (9, 11, 1, 13), (8, 9, 13, 12), (10, 8, 12, 14)])
_uv = me_cube_019.uv_layers.new(name='UVMap')
_uv.uv.foreach_set('vector', [0.75, 0.125, 0.75, 0.0, 0.875, 0.0, 0.875, 0.125, 0.875, 0.125, 0.875, 0.0, 1.0, 0.0, 1.0, 0.125, 0.05643, 0.732, 0.07024, 0.7319, 0.06756, 0.8096, 0.05918, 0.8092, 0.07024, 0.7319, 0.08218, 0.7213, 0.07881, 0.8096, 0.06756, 0.8096, 0.04456, 0.7214, 0.05643, 0.732, 0.05918, 0.8092, 0.04794, 0.8092, 0.06756, 0.8096, 0.07881, 0.8096, 0.08218, 0.8973, 0.07031, 0.8868, 0.05918, 0.8092, 0.06756, 0.8096, 0.07031, 0.8868, 0.0565, 0.8869, 0.04794, 0.8092, 0.05918, 0.8092, 0.0565, 0.8869, 0.04456, 0.8975])
me_cube_019.use_remesh_preserve_volume = False
me_cube_019.use_remesh_preserve_attributes = False
me_cube_019.use_mirror_vertex_groups = False
me_cube_019.update()
me_cube_020 = bpy.data.meshes.new('Cube.020')
me_cube_020.from_pydata([(-4.0, 4.0, 0.0), (-4.0, 4.0, 8.0), (4.0, -4.0, 0.0), (4.0, -4.0, 9.0), (4.0, 4.0, 0.0), (5.0, -3.0, 7.7), (5.0, -3.0, 8.7), (4.0, -4.0, 8.0), (5.0, 5.0, 8.7), (5.0, 5.0, 7.7), (4.0, 4.0, 9.0), (4.0, 4.0, 8.0), (-4.0, 5.0, 8.7), (-4.0, 5.0, 7.7), (-4.0, 4.0, 9.0)], [], [(0, 1, 11, 4), (4, 11, 7, 2), (6, 5, 9, 8), (5, 7, 11, 9), (3, 6, 8, 10), (9, 11, 1, 13), (8, 9, 13, 12), (10, 8, 12, 14)])
_uv = me_cube_020.uv_layers.new(name='UVMap')
_uv.uv.foreach_set('vector', [0.0, 0.25, 0.0, 0.125, 0.125, 0.125, 0.125, 0.25, 0.125, 0.25, 0.125, 0.125, 0.25, 0.125, 0.25, 0.25, 0.0323, 0.8882, 0.01832, 0.8882, 0.02122, 0.8096, 0.02978, 0.81, 0.01832, 0.8882, 0.006201, 0.8989, 0.009881, 0.8096, 0.02122, 0.8096, 0.04429, 0.8988, 0.0323, 0.8882, 0.02978, 0.81, 0.04112, 0.81, 0.02122, 0.8096, 0.009881, 0.8096, 0.007368, 0.7216, 0.01884, 0.7213, 0.02978, 0.81, 0.02122, 0.8096, 0.01884, 0.7213, 0.03276, 0.7213, 0.04112, 0.81, 0.02978, 0.81, 0.03276, 0.7213, 0.04429, 0.7217])
me_cube_020.use_remesh_preserve_volume = False
me_cube_020.use_remesh_preserve_attributes = False
me_cube_020.use_mirror_vertex_groups = False
me_cube_020.update()
me_cube_021 = bpy.data.meshes.new('Cube.021')
me_cube_021.from_pydata([(-4.0, 4.0, 0.0), (-4.0, 4.0, 8.0), (4.0, -4.0, 0.0), (4.0, -4.0, 9.0), (4.0, 4.0, 0.0), (5.0, -4.0, 7.7), (5.0, -4.0, 8.7), (4.0, -4.0, 8.0), (5.0, 5.0, 8.7), (5.0, 5.0, 7.7), (4.0, 4.0, 9.0), (4.0, 4.0, 8.0), (-3.0, 5.0, 8.7), (-3.0, 5.0, 7.7), (-4.0, 4.0, 9.0)], [], [(0, 1, 11, 4), (4, 11, 7, 2), (6, 5, 9, 8), (5, 7, 11, 9), (3, 6, 8, 10), (9, 11, 1, 13), (8, 9, 13, 12), (10, 8, 12, 14)])
_uv = me_cube_021.uv_layers.new(name='UVMap')
_uv.uv.foreach_set('vector', [0.25, 0.25, 0.25, 0.125, 0.375, 0.125, 0.375, 0.25, 0.375, 0.25, 0.375, 0.125, 0.5, 0.125, 0.5, 0.25, 0.09495, 0.7213, 0.1087, 0.7213, 0.1058, 0.809, 0.0973, 0.8086, 0.1087, 0.7213, 0.1201, 0.7217, 0.117, 0.809, 0.1058, 0.809, 0.08361, 0.7216, 0.09495, 0.7213, 0.0973, 0.8086, 0.08609, 0.8085, 0.1058, 0.809, 0.117, 0.809, 0.1201, 0.8968, 0.1082, 0.8862, 0.0973, 0.8086, 0.1058, 0.809, 0.1082, 0.8862, 0.09443, 0.8863, 0.08609, 0.8085, 0.0973, 0.8086, 0.09443, 0.8863, 0.08246, 0.8968])
me_cube_021.use_remesh_preserve_volume = False
me_cube_021.use_remesh_preserve_attributes = False
me_cube_021.use_mirror_vertex_groups = False
me_cube_021.update()
me_cube_022 = bpy.data.meshes.new('Cube.022')
me_cube_022.from_pydata([(-4.0, -4.0, 0.0), (-4.0, 4.0, 0.0), (-4.0, 4.0, 8.0), (4.0, -4.0, 0.0), (4.0, -4.0, 9.0), (4.0, 4.0, 0.0), (-3.0, -5.0, 7.7), (-3.0, -5.0, 8.7), (-4.0, -4.0, 8.0), (-4.0, -4.0, 9.0), (5.0, -5.0, 7.7), (5.0, -5.0, 8.7), (4.0, -4.0, 8.0), (5.0, 5.0, 8.7), (5.0, 5.0, 7.7), (4.0, 4.0, 9.0), (4.0, 4.0, 8.0), (-4.0, 5.0, 8.7), (-4.0, 5.0, 7.7), (-4.0, 4.0, 9.0)], [], [(1, 2, 16, 5), (5, 16, 12, 3), (3, 12, 8, 0), (11, 10, 14, 13), (10, 11, 7, 6), (8, 12, 10, 6), (4, 9, 7, 11), (10, 12, 16, 14), (4, 11, 13, 15), (14, 16, 2, 18), (13, 14, 18, 17), (15, 13, 17, 19)])
_uv = me_cube_022.uv_layers.new(name='UVMap')
_uv.uv.foreach_set('vector', [0.5, 0.25, 0.5, 0.125, 0.625, 0.125, 0.625, 0.25, 0.625, 0.25, 0.625, 0.125, 0.75, 0.125, 0.75, 0.25, 0.75, 0.25, 0.75, 0.125, 0.875, 0.125, 0.875, 0.25, 0.2978, 0.8126, 0.2933, 0.8123, 0.2948, 0.7762, 0.2993, 0.7765, 0.2933, 0.8123, 0.2978, 0.8126, 0.2995, 0.8503, 0.2927, 0.8506, 0.2869, 0.856, 0.2875, 0.8121, 0.2933, 0.8123, 0.2927, 0.8506, 0.3024, 0.8123, 0.3055, 0.8553, 0.2995, 0.8503, 0.2978, 0.8126, 0.2933, 0.8123, 0.2875, 0.8121, 0.2902, 0.7765, 0.2948, 0.7762, 0.3024, 0.8123, 0.2978, 0.8126, 0.2993, 0.7765, 0.3051, 0.7767, 0.2948, 0.7762, 0.2902, 0.7765, 0.2875, 0.734, 0.2931, 0.7337, 0.2993, 0.7765, 0.2948, 0.7762, 0.2931, 0.7337, 0.2999, 0.7334, 0.3051, 0.7767, 0.2993, 0.7765, 0.2999, 0.7334, 0.3055, 0.7335])
me_cube_022.use_remesh_preserve_volume = False
me_cube_022.use_remesh_preserve_attributes = False
me_cube_022.use_mirror_vertex_groups = False
me_cube_022.update()
me_cube_023 = bpy.data.meshes.new('Cube.023')
me_cube_023.from_pydata([(4.0, -4.0, 0.0), (4.0, -4.0, 9.0), (4.0, 4.0, 0.0), (5.0, -3.0, 7.7), (5.0, -3.0, 8.7), (4.0, -4.0, 8.0), (5.0, 3.0, 8.7), (5.0, 3.0, 7.7), (4.0, 4.0, 9.0), (4.0, 4.0, 8.0)], [], [(2, 9, 5, 0), (4, 3, 7, 6), (3, 5, 9, 7), (1, 4, 6, 8)])
_uv = me_cube_023.uv_layers.new(name='UVMap')
_uv.uv.foreach_set('vector', [0.875, 0.125, 1.0, 0.125, 1.0, 0.25, 0.875, 0.25, 0.2295, 0.8235, 0.2394, 0.8235, 0.2394, 0.8828, 0.2295, 0.8828, 0.2394, 0.8235, 0.2497, 0.8136, 0.2497, 0.8927, 0.2394, 0.8828, 0.2192, 0.8136, 0.2295, 0.8235, 0.2295, 0.8828, 0.2192, 0.8927])
me_cube_023.use_remesh_preserve_volume = False
me_cube_023.use_remesh_preserve_attributes = False
me_cube_023.use_mirror_vertex_groups = False
me_cube_023.update()
me_cube_024 = bpy.data.meshes.new('Cube.024')
me_cube_024.from_pydata([(4.0, -4.0, 0.0), (4.0, -4.0, 9.0), (4.0, 4.0, 0.0), (5.0, -3.0, 7.7), (5.0, -3.0, 8.7), (4.0, -4.0, 8.0), (5.0, 4.0, 8.7), (5.0, 4.0, 7.7), (4.0, 4.0, 9.0), (4.0, 4.0, 8.0)], [], [(2, 9, 5, 0), (4, 3, 7, 6), (3, 5, 9, 7), (1, 4, 6, 8)])
_uv = me_cube_024.uv_layers.new(name='UVMap')
_uv.uv.foreach_set('vector', [0.0, 0.25, 0.125, 0.25, 0.125, 0.375, 0.0, 0.375, 0.2096, 0.9496, 0.2096, 0.9398, 0.2787, 0.9398, 0.2787, 0.9496, 0.2096, 0.9398, 0.1997, 0.9295, 0.2787, 0.9295, 0.2787, 0.9398, 0.1997, 0.9599, 0.2096, 0.9496, 0.2787, 0.9496, 0.2787, 0.9599])
me_cube_024.use_remesh_preserve_volume = False
me_cube_024.use_remesh_preserve_attributes = False
me_cube_024.use_mirror_vertex_groups = False
me_cube_024.update()
me_cube_025 = bpy.data.meshes.new('Cube.025')
me_cube_025.from_pydata([(4.0, -4.0, 0.0), (4.0, -4.0, 9.0), (4.0, 4.0, 0.0), (5.0, -4.0, 7.7), (5.0, -4.0, 8.7), (4.0, -4.0, 8.0), (5.0, 3.0, 8.7), (5.0, 3.0, 7.7), (4.0, 4.0, 9.0), (4.0, 4.0, 8.0)], [], [(2, 9, 5, 0), (4, 3, 7, 6), (3, 5, 9, 7), (1, 4, 6, 8)])
_uv = me_cube_025.uv_layers.new(name='UVMap')
_uv.uv.foreach_set('vector', [0.125, 0.25, 0.25, 0.25, 0.25, 0.375, 0.125, 0.375, 0.2787, 0.909, 0.2787, 0.9188, 0.2096, 0.9188, 0.2096, 0.909, 0.2787, 0.9188, 0.2787, 0.9292, 0.1997, 0.9292, 0.2096, 0.9188, 0.2787, 0.8987, 0.2787, 0.909, 0.2096, 0.909, 0.1997, 0.8987])
me_cube_025.use_remesh_preserve_volume = False
me_cube_025.use_remesh_preserve_attributes = False
me_cube_025.use_mirror_vertex_groups = False
me_cube_025.update()
me_cube_026 = bpy.data.meshes.new('Cube.026')
me_cube_026.from_pydata([(4.0, -4.0, 0.0), (4.0, -4.0, 9.0), (4.0, 4.0, 0.0), (5.0, -4.0, 7.7), (5.0, -4.0, 8.7), (4.0, -4.0, 8.0), (5.0, 4.0, 8.7), (5.0, 4.0, 7.7), (4.0, 4.0, 9.0), (4.0, 4.0, 8.0)], [], [(2, 9, 5, 0), (4, 3, 7, 6), (3, 5, 9, 7), (1, 4, 6, 8)])
_uv = me_cube_026.uv_layers.new(name='UVMap')
_uv.uv.foreach_set('vector', [0.25, 0.25, 0.375, 0.25, 0.375, 0.375, 0.25, 0.375, 0.08526, 0.9711, 0.08526, 0.9809, 0.006201, 0.9809, 0.006201, 0.9711, 0.08526, 0.9809, 0.08526, 0.9913, 0.006201, 0.9913, 0.006201, 0.9809, 0.08526, 0.9607, 0.08526, 0.9711, 0.006201, 0.9711, 0.006201, 0.9607])
me_cube_026.use_remesh_preserve_volume = False
me_cube_026.use_remesh_preserve_attributes = False
me_cube_026.use_mirror_vertex_groups = False
me_cube_026.update()
me_cube_027 = bpy.data.meshes.new('Cube.027')
me_cube_027.from_pydata([(-4.0, -4.0, 0.0), (-4.0, 4.0, 0.0), (-4.0, 4.0, 8.0), (4.0, -4.0, 0.0), (4.0, -4.0, 9.0), (4.0, 4.0, 0.0), (-4.0, -5.0, 7.7), (-4.0, -5.0, 8.7), (-4.0, -4.0, 8.0), (-4.0, -4.0, 9.0), (5.0, -5.0, 7.7), (5.0, -5.0, 8.7), (4.0, -4.0, 8.0), (5.0, 5.0, 8.7), (5.0, 5.0, 7.7), (4.0, 4.0, 9.0), (4.0, 4.0, 8.0), (-4.0, 5.0, 8.7), (-4.0, 5.0, 7.7), (-4.0, 4.0, 9.0)], [], [(1, 2, 16, 5), (5, 16, 12, 3), (3, 12, 8, 0), (11, 10, 14, 13), (10, 11, 7, 6), (8, 12, 10, 6), (4, 9, 7, 11), (10, 12, 16, 14), (4, 11, 13, 15), (14, 16, 2, 18), (13, 14, 18, 17), (15, 13, 17, 19)])
_uv = me_cube_027.uv_layers.new(name='UVMap')
_uv.uv.foreach_set('vector', [0.0, 0.125, 0.0, -2.235e-08, 0.125, -7.451e-09, 0.125, 0.125, 0.125, 0.125, 0.125, -7.451e-09, 0.25, -7.451e-09, 0.25, 0.125, 0.25, 0.125, 0.25, -7.451e-09, 0.375, -7.451e-09, 0.375, 0.125, 0.313, 0.7745, 0.3173, 0.7748, 0.316, 0.8094, 0.3117, 0.8092, 0.3173, 0.7748, 0.313, 0.7745, 0.3112, 0.7337, 0.3177, 0.7334, 0.3231, 0.7334, 0.3228, 0.7749, 0.3173, 0.7748, 0.3177, 0.7334, 0.3085, 0.7748, 0.3058, 0.734, 0.3112, 0.7337, 0.313, 0.7745, 0.3173, 0.7748, 0.3228, 0.7749, 0.3204, 0.8092, 0.316, 0.8094, 0.3085, 0.7748, 0.313, 0.7745, 0.3117, 0.8092, 0.3061, 0.809, 0.316, 0.8094, 0.3204, 0.8092, 0.3231, 0.85, 0.3178, 0.8503, 0.3117, 0.8092, 0.316, 0.8094, 0.3178, 0.8503, 0.3113, 0.8506, 0.3061, 0.809, 0.3117, 0.8092, 0.3113, 0.8506, 0.3058, 0.8505])
me_cube_027.use_remesh_preserve_volume = False
me_cube_027.use_remesh_preserve_attributes = False
me_cube_027.use_mirror_vertex_groups = False
me_cube_027.update()
me_cube_028 = bpy.data.meshes.new('Cube.028')
me_cube_028.from_pydata([(4.0, -4.0, 0.0), (4.0, -4.0, 9.0), (4.0, 4.0, 0.0), (5.0, -4.0, 7.7), (5.0, -4.0, 8.7), (4.0, -4.0, 8.0), (5.0, 4.0, 8.7), (5.0, 4.0, 7.7), (4.0, 4.0, 9.0), (4.0, 4.0, 8.0), (-4.0, 4.0, 0.0), (-4.0, 4.0, 9.0), (-4.0, -4.0, 0.0), (-5.0, 3.0, 7.7), (-5.0, 3.0, 8.7), (-4.0, 4.0, 8.0), (-5.0, -4.0, 8.7), (-5.0, -4.0, 7.7), (-4.0, -4.0, 9.0), (-4.0, -4.0, 8.0)], [], [(2, 9, 5, 0), (4, 3, 7, 6), (3, 5, 9, 7), (1, 4, 6, 8), (12, 19, 15, 10), (14, 13, 17, 16), (13, 15, 19, 17), (11, 14, 16, 18)])
_uv = me_cube_028.uv_layers.new(name='UVMap')
_uv.uv.foreach_set('vector', [0.0, 0.5, 0.125, 0.5, 0.125, 0.625, 0.0, 0.625, 0.1679, 0.8136, 0.1778, 0.8136, 0.1778, 0.8927, 0.1679, 0.8927, 0.1778, 0.8136, 0.1881, 0.8136, 0.1881, 0.8927, 0.1778, 0.8927, 0.1576, 0.8136, 0.1679, 0.8136, 0.1679, 0.8927, 0.1576, 0.8927, 0.125, 0.5, 0.25, 0.5, 0.25, 0.625, 0.125, 0.625, 0.1303, 0.9804, 0.1303, 0.9706, 0.1994, 0.9706, 0.1994, 0.9804, 0.1303, 0.9706, 0.1204, 0.9602, 0.1994, 0.9602, 0.1994, 0.9706, 0.1204, 0.9908, 0.1303, 0.9804, 0.1994, 0.9804, 0.1994, 0.9908])
me_cube_028.use_remesh_preserve_volume = False
me_cube_028.use_remesh_preserve_attributes = False
me_cube_028.use_mirror_vertex_groups = False
me_cube_028.update()
me_cube_029 = bpy.data.meshes.new('Cube.029')
me_cube_029.from_pydata([(4.0, -4.0, 0.0), (4.0, -4.0, 9.0), (4.0, 4.0, 0.0), (5.0, -4.0, 7.7), (5.0, -4.0, 8.7), (4.0, -4.0, 8.0), (5.0, 4.0, 8.7), (5.0, 4.0, 7.7), (4.0, 4.0, 9.0), (4.0, 4.0, 8.0), (-4.0, 4.0, 0.0), (-4.0, 4.0, 9.0), (-4.0, -4.0, 0.0), (-5.0, 4.0, 7.7), (-5.0, 4.0, 8.7), (-4.0, 4.0, 8.0), (-5.0, -4.0, 8.7), (-5.0, -4.0, 7.7), (-4.0, -4.0, 9.0), (-4.0, -4.0, 8.0)], [], [(2, 9, 5, 0), (4, 3, 7, 6), (3, 5, 9, 7), (1, 4, 6, 8), (12, 19, 15, 10), (14, 13, 17, 16), (13, 15, 19, 17), (11, 14, 16, 18)])
_uv = me_cube_029.uv_layers.new(name='UVMap')
_uv.uv.foreach_set('vector', [0.75, 0.375, 0.875, 0.375, 0.875, 0.5, 0.75, 0.5, 0.2699, 0.8918, 0.2601, 0.8918, 0.2601, 0.8136, 0.2699, 0.8136, 0.2601, 0.8918, 0.2499, 0.8918, 0.2499, 0.8136, 0.2601, 0.8136, 0.2801, 0.8918, 0.2699, 0.8918, 0.2699, 0.8136, 0.2801, 0.8136, 0.875, 0.375, 1.0, 0.375, 1.0, 0.5, 0.875, 0.5, 0.2471, 0.7213, 0.2569, 0.7213, 0.2569, 0.7994, 0.2471, 0.7994, 0.2569, 0.7213, 0.2671, 0.7213, 0.2671, 0.7994, 0.2569, 0.7994, 0.2369, 0.7213, 0.2471, 0.7213, 0.2471, 0.7994, 0.2369, 0.7994])
me_cube_029.use_remesh_preserve_volume = False
me_cube_029.use_remesh_preserve_attributes = False
me_cube_029.use_mirror_vertex_groups = False
me_cube_029.update()
me_cube_030 = bpy.data.meshes.new('Cube.030')
me_cube_030.from_pydata([(4.0, -4.0, 0.0), (4.0, -4.0, 9.0), (4.0, 4.0, 0.0), (5.0, -4.0, 7.7), (5.0, -4.0, 8.7), (4.0, -4.0, 8.0), (5.0, 4.0, 8.7), (5.0, 4.0, 7.7), (4.0, 4.0, 9.0), (4.0, 4.0, 8.0), (-4.0, 4.0, 0.0), (-4.0, 4.0, 9.0), (-4.0, -4.0, 0.0), (-5.0, 3.0, 7.7), (-5.0, 3.0, 8.7), (-4.0, 4.0, 8.0), (-5.0, -3.0, 8.7), (-5.0, -3.0, 7.7), (-4.0, -4.0, 9.0), (-4.0, -4.0, 8.0)], [], [(2, 9, 5, 0), (4, 3, 7, 6), (3, 5, 9, 7), (1, 4, 6, 8), (12, 19, 15, 10), (14, 13, 17, 16), (13, 15, 19, 17), (11, 14, 16, 18)])
_uv = me_cube_030.uv_layers.new(name='UVMap')
_uv.uv.foreach_set('vector', [0.5, 0.375, 0.625, 0.375, 0.625, 0.5, 0.5, 0.5, 0.1987, 0.8136, 0.2086, 0.8136, 0.2086, 0.8927, 0.1987, 0.8927, 0.2086, 0.8136, 0.2189, 0.8136, 0.2189, 0.8927, 0.2086, 0.8927, 0.1884, 0.8136, 0.1987, 0.8136, 0.1987, 0.8927, 0.1884, 0.8927, 0.625, 0.375, 0.75, 0.375, 0.75, 0.5, 0.625, 0.5, 0.01608, 0.9502, 0.01608, 0.9403, 0.07538, 0.9403, 0.07538, 0.9502, 0.01608, 0.9403, 0.006201, 0.93, 0.08526, 0.93, 0.07538, 0.9403, 0.006201, 0.9605, 0.01608, 0.9502, 0.07538, 0.9502, 0.08526, 0.9605])
me_cube_030.use_remesh_preserve_volume = False
me_cube_030.use_remesh_preserve_attributes = False
me_cube_030.use_mirror_vertex_groups = False
me_cube_030.update()
me_cube_031 = bpy.data.meshes.new('Cube.031')
me_cube_031.from_pydata([(4.0, -4.0, 0.0), (4.0, -4.0, 9.0), (4.0, 4.0, 0.0), (5.0, -3.0, 7.7), (5.0, -3.0, 8.7), (4.0, -4.0, 8.0), (5.0, 3.0, 8.7), (5.0, 3.0, 7.7), (4.0, 4.0, 9.0), (4.0, 4.0, 8.0), (-4.0, 4.0, 0.0), (-4.0, 4.0, 9.0), (-4.0, -4.0, 0.0), (-5.0, 3.0, 7.7), (-5.0, 3.0, 8.7), (-4.0, 4.0, 8.0), (-5.0, -3.0, 8.7), (-5.0, -3.0, 7.7), (-4.0, -4.0, 9.0), (-4.0, -4.0, 8.0)], [], [(2, 9, 5, 0), (4, 3, 7, 6), (3, 5, 9, 7), (1, 4, 6, 8), (12, 19, 15, 10), (14, 13, 17, 16), (13, 15, 19, 17), (11, 14, 16, 18)])
_uv = me_cube_031.uv_layers.new(name='UVMap')
_uv.uv.foreach_set('vector', [0.25, 0.375, 0.375, 0.375, 0.375, 0.5, 0.25, 0.5, 0.1303, 0.9189, 0.1303, 0.909, 0.1895, 0.909, 0.1895, 0.9189, 0.1303, 0.909, 0.1204, 0.8987, 0.1994, 0.8987, 0.1895, 0.909, 0.1204, 0.9292, 0.1303, 0.9189, 0.1895, 0.9189, 0.1994, 0.9292, 0.375, 0.375, 0.5, 0.375, 0.5, 0.5, 0.375, 0.5, 0.1675, 0.7723, 0.1675, 0.7624, 0.2267, 0.7624, 0.2267, 0.7723, 0.1675, 0.7624, 0.1576, 0.7521, 0.2366, 0.7521, 0.2267, 0.7624, 0.1576, 0.7826, 0.1675, 0.7723, 0.2267, 0.7723, 0.2366, 0.7826])
me_cube_031.use_remesh_preserve_volume = False
me_cube_031.use_remesh_preserve_attributes = False
me_cube_031.use_mirror_vertex_groups = False
me_cube_031.update()
me_cube_032 = bpy.data.meshes.new('Cube.032')
me_cube_032.from_pydata([(4.0, -4.0, 0.0), (4.0, -4.0, 9.0), (4.0, 4.0, 0.0), (5.0, -4.0, 7.7), (5.0, -4.0, 8.7), (4.0, -4.0, 8.0), (5.0, 4.0, 8.7), (5.0, 4.0, 7.7), (4.0, 4.0, 9.0), (4.0, 4.0, 8.0), (-4.0, 4.0, 0.0), (-4.0, 4.0, 9.0), (-4.0, -4.0, 0.0), (-5.0, 4.0, 7.7), (-5.0, 4.0, 8.7), (-4.0, 4.0, 8.0), (-5.0, -3.0, 8.7), (-5.0, -3.0, 7.7), (-4.0, -4.0, 9.0), (-4.0, -4.0, 8.0)], [], [(2, 9, 5, 0), (4, 3, 7, 6), (3, 5, 9, 7), (1, 4, 6, 8), (12, 19, 15, 10), (14, 13, 17, 16), (13, 15, 19, 17), (11, 14, 16, 18)])
_uv = me_cube_032.uv_layers.new(name='UVMap')
_uv.uv.foreach_set('vector', [0.0, 0.375, 0.125, 0.375, 0.125, 0.5, 0.0, 0.5, 0.2779, 0.9704, 0.2779, 0.9802, 0.1997, 0.9802, 0.1997, 0.9704, 0.2779, 0.9802, 0.2779, 0.9904, 0.1997, 0.9904, 0.1997, 0.9802, 0.2779, 0.9602, 0.2779, 0.9704, 0.1997, 0.9704, 0.1997, 0.9602, 0.125, 0.375, 0.25, 0.375, 0.25, 0.5, 0.125, 0.5, 0.1001, 0.8971, 0.1099, 0.8971, 0.1099, 0.9655, 0.1001, 0.9655, 0.1099, 0.8971, 0.1201, 0.8971, 0.1201, 0.9753, 0.1099, 0.9655, 0.08992, 0.8971, 0.1001, 0.8971, 0.1001, 0.9655, 0.08992, 0.9753])
me_cube_032.use_remesh_preserve_volume = False
me_cube_032.use_remesh_preserve_attributes = False
me_cube_032.use_mirror_vertex_groups = False
me_cube_032.update()
me_cube_033 = bpy.data.meshes.new('Cube.033')
me_cube_033.from_pydata([(4.0, -4.0, 0.0), (4.0, -4.0, 9.0), (4.0, 4.0, 0.0), (5.0, -3.0, 7.7), (5.0, -3.0, 8.7), (4.0, -4.0, 8.0), (5.0, 4.0, 8.7), (5.0, 4.0, 7.7), (4.0, 4.0, 9.0), (4.0, 4.0, 8.0), (-4.0, 4.0, 0.0), (-4.0, 4.0, 9.0), (-4.0, -4.0, 0.0), (-5.0, 3.0, 7.7), (-5.0, 3.0, 8.7), (-4.0, 4.0, 8.0), (-5.0, -3.0, 8.7), (-5.0, -3.0, 7.7), (-4.0, -4.0, 9.0), (-4.0, -4.0, 8.0)], [], [(2, 9, 5, 0), (4, 3, 7, 6), (3, 5, 9, 7), (1, 4, 6, 8), (12, 19, 15, 10), (14, 13, 17, 16), (13, 15, 19, 17), (11, 14, 16, 18)])
_uv = me_cube_033.uv_layers.new(name='UVMap')
_uv.uv.foreach_set('vector', [0.75, 0.25, 0.875, 0.25, 0.875, 0.375, 0.75, 0.375, 0.2267, 0.7316, 0.2267, 0.7415, 0.1576, 0.7415, 0.1576, 0.7316, 0.2267, 0.7415, 0.2366, 0.7518, 0.1576, 0.7518, 0.1576, 0.7415, 0.2366, 0.7213, 0.2267, 0.7316, 0.1576, 0.7316, 0.1576, 0.7213, 0.875, 0.25, 1.0, 0.25, 1.0, 0.375, 0.875, 0.375, 0.1303, 0.9497, 0.1303, 0.9398, 0.1895, 0.9398, 0.1895, 0.9497, 0.1303, 0.9398, 0.1204, 0.9295, 0.1994, 0.9295, 0.1895, 0.9398, 0.1204, 0.96, 0.1303, 0.9497, 0.1895, 0.9497, 0.1994, 0.96])
me_cube_033.use_remesh_preserve_volume = False
me_cube_033.use_remesh_preserve_attributes = False
me_cube_033.use_mirror_vertex_groups = False
me_cube_033.update()
me_cube_034 = bpy.data.meshes.new('Cube.034')
me_cube_034.from_pydata([(4.0, -4.0, 0.0), (4.0, -4.0, 9.0), (4.0, 4.0, 0.0), (5.0, -4.0, 7.7), (5.0, -4.0, 8.7), (4.0, -4.0, 8.0), (5.0, 3.0, 8.7), (5.0, 3.0, 7.7), (4.0, 4.0, 9.0), (4.0, 4.0, 8.0), (-4.0, 4.0, 0.0), (-4.0, 4.0, 9.0), (-4.0, -4.0, 0.0), (-5.0, 3.0, 7.7), (-5.0, 3.0, 8.7), (-4.0, 4.0, 8.0), (-5.0, -3.0, 8.7), (-5.0, -3.0, 7.7), (-4.0, -4.0, 9.0), (-4.0, -4.0, 8.0)], [], [(2, 9, 5, 0), (4, 3, 7, 6), (3, 5, 9, 7), (1, 4, 6, 8), (12, 19, 15, 10), (14, 13, 17, 16), (13, 15, 19, 17), (11, 14, 16, 18)])
_uv = me_cube_034.uv_layers.new(name='UVMap')
_uv.uv.foreach_set('vector', [0.5, 0.25, 0.625, 0.25, 0.625, 0.375, 0.5, 0.375, 0.006201, 0.9194, 0.006201, 0.9095, 0.07538, 0.9095, 0.07538, 0.9194, 0.006201, 0.9095, 0.006201, 0.8992, 0.08526, 0.8992, 0.07538, 0.9095, 0.006201, 0.9297, 0.006201, 0.9194, 0.07538, 0.9194, 0.08526, 0.9297, 0.625, 0.25, 0.75, 0.25, 0.75, 0.375, 0.625, 0.375, 0.1675, 0.8031, 0.1675, 0.7932, 0.2267, 0.7932, 0.2267, 0.8031, 0.1675, 0.7932, 0.1576, 0.7829, 0.2366, 0.7829, 0.2267, 0.7932, 0.1576, 0.8134, 0.1675, 0.8031, 0.2267, 0.8031, 0.2366, 0.8134])
me_cube_034.use_remesh_preserve_volume = False
me_cube_034.use_remesh_preserve_attributes = False
me_cube_034.use_mirror_vertex_groups = False
me_cube_034.update()
me_cube_035 = bpy.data.meshes.new('Cube.035')
me_cube_035.from_pydata([(-4.0, -4.0, 0.0), (-4.0, 4.0, 0.0), (-4.0, 4.0, 8.0), (4.0, -4.0, 0.0), (4.0, -4.0, 9.0), (4.0, 4.0, 0.0), (-4.0, -5.0, 7.7), (-4.0, -5.0, 8.7), (-4.0, -4.0, 8.0), (-4.0, -4.0, 9.0), (5.0, -5.0, 7.7), (5.0, -5.0, 8.7), (4.0, -4.0, 8.0), (5.0, 5.0, 8.7), (5.0, 5.0, 7.7), (4.0, 4.0, 9.0), (4.0, 4.0, 8.0), (-3.0, 5.0, 8.7), (-3.0, 5.0, 7.7), (-4.0, 4.0, 9.0)], [], [(1, 2, 16, 5), (5, 16, 12, 3), (3, 12, 8, 0), (11, 10, 14, 13), (10, 11, 7, 6), (8, 12, 10, 6), (4, 9, 7, 11), (10, 12, 16, 14), (4, 11, 13, 15), (14, 16, 2, 18), (13, 14, 18, 17), (15, 13, 17, 19)])
_uv = me_cube_035.uv_layers.new(name='UVMap')
_uv.uv.foreach_set('vector', [0.6251, 8.441e-05, 0.6251, 0.1249, 0.7499, 0.1249, 0.7499, 8.441e-05, 0.2499, 8.441e-05, 0.2499, 0.1249, 0.1251, 0.1249, 0.1251, 8.441e-05, 0.1249, 8.441e-05, 0.1249, 0.1249, 8.44e-05, 0.1249, 8.44e-05, 8.441e-05, 0.01126, 0.8757, 0.0006917, 0.8757, 0.0006917, 0.77, 0.01126, 0.77, 0.0006917, 0.77, 0.01126, 0.77, 0.01126, 0.8651, 0.0006917, 0.8651, 0.2556, 0.861, 0.2554, 0.8857, 0.2521, 0.8857, 0.2524, 0.861, 0.05056, 0.7708, 0.05056, 0.8668, 0.03856, 0.8668, 0.03856, 0.7588, 0.2521, 0.8857, 0.2554, 0.8857, 0.2539, 0.9061, 0.2512, 0.9063, 0.04882, 0.7638, 0.06082, 0.7518, 0.06082, 0.8718, 0.04882, 0.8598, 0.2512, 0.9063, 0.2539, 0.9061, 0.2556, 0.9307, 0.2522, 0.9278, 0.01126, 0.77, 0.0006917, 0.77, 0.0006917, 0.8545, 0.01126, 0.8545, 0.0392, 0.851, 0.0272, 0.863, 0.0272, 0.767, 0.0392, 0.755])
me_cube_035.use_remesh_preserve_volume = False
me_cube_035.use_remesh_preserve_attributes = False
me_cube_035.use_mirror_vertex_groups = False
me_cube_035.update()
me_cube_036 = bpy.data.meshes.new('Cube.036')
me_cube_036.from_pydata([(-4.0, -4.0, 0.0), (-4.0, 4.0, 0.0), (-4.0, 4.0, 8.0), (4.0, -4.0, 0.0), (4.0, -4.0, 9.0), (4.0, 4.0, 0.0), (-3.0, -5.0, 7.7), (-3.0, -5.0, 8.7), (-4.0, -4.0, 8.0), (-4.0, -4.0, 9.0), (5.0, -5.0, 7.7), (5.0, -5.0, 8.7), (4.0, -4.0, 8.0), (5.0, 5.0, 8.7), (5.0, 5.0, 7.7), (4.0, 4.0, 9.0), (4.0, 4.0, 8.0), (-3.0, 5.0, 8.7), (-3.0, 5.0, 7.7), (-4.0, 4.0, 9.0)], [], [(1, 2, 16, 5), (5, 16, 12, 3), (3, 12, 8, 0), (11, 10, 14, 13), (10, 11, 7, 6), (8, 12, 10, 6), (4, 9, 7, 11), (10, 12, 16, 14), (4, 11, 13, 15), (14, 16, 2, 18), (13, 14, 18, 17), (15, 13, 17, 19)])
_uv = me_cube_036.uv_layers.new(name='UVMap')
_uv.uv.foreach_set('vector', [0.5, -3.29e-05, 0.5, 0.125, 0.625, 0.125, 0.625, -3.29e-05, 0.375, -3.29e-05, 0.375, 0.125, 0.25, 0.125, 0.25, -3.29e-05, 0.375, -3.29e-05, 0.375, 0.125, 0.25, 0.125, 0.25, -3.29e-05, 0.01126, 0.8757, 0.0006917, 0.8757, 0.0006917, 0.77, 0.01126, 0.77, 0.0006917, 0.77, 0.01126, 0.77, 0.01126, 0.8545, 0.0006917, 0.8545, 0.2448, 0.861, 0.2445, 0.8872, 0.241, 0.8871, 0.2414, 0.8642, 0.05056, 0.7708, 0.05056, 0.8668, 0.03856, 0.8548, 0.03856, 0.7588, 0.241, 0.8871, 0.2445, 0.8872, 0.2429, 0.9084, 0.2402, 0.9086, 0.04882, 0.7638, 0.06082, 0.7518, 0.06082, 0.8718, 0.04882, 0.8598, 0.2402, 0.9086, 0.2429, 0.9084, 0.2448, 0.934, 0.2412, 0.9311, 0.01126, 0.77, 0.0006917, 0.77, 0.0006917, 0.8545, 0.01126, 0.8545, 0.0392, 0.851, 0.0272, 0.863, 0.0272, 0.767, 0.0392, 0.755])
me_cube_036.use_remesh_preserve_volume = False
me_cube_036.use_remesh_preserve_attributes = False
me_cube_036.use_mirror_vertex_groups = False
me_cube_036.update()
me_cube_037 = bpy.data.meshes.new('Cube.037')
me_cube_037.from_pydata([(-4.0, 4.0, 0.0), (-4.0, 4.0, 8.0), (4.0, -4.0, 0.0), (4.0, -4.0, 9.0), (4.0, 4.0, 0.0), (5.0, -4.0, 7.7), (5.0, -4.0, 8.7), (4.0, -4.0, 8.0), (5.0, 5.0, 8.7), (5.0, 5.0, 7.7), (4.0, 4.0, 9.0), (4.0, 4.0, 8.0), (-4.0, 5.0, 8.7), (-4.0, 5.0, 7.7), (-4.0, 4.0, 9.0)], [], [(0, 1, 11, 4), (4, 11, 7, 2), (6, 5, 9, 8), (5, 7, 11, 9), (3, 6, 8, 10), (9, 11, 1, 13), (8, 9, 13, 12), (10, 8, 12, 14)])
_uv = me_cube_037.uv_layers.new(name='UVMap')
_uv.uv.foreach_set('vector', [0.375, -3.29e-05, 0.375, 0.125, 0.5, 0.125, 0.5, -3.29e-05, 0.75, -3.29e-05, 0.75, 0.125, 0.625, 0.125, 0.625, -3.29e-05, 0.01126, 0.8651, 0.0006917, 0.8651, 0.0006917, 0.77, 0.01126, 0.77, 0.146, 0.8806, 0.1394, 0.8804, 0.1411, 0.8299, 0.1475, 0.8299, 0.04882, 0.7638, 0.06082, 0.7638, 0.06082, 0.8718, 0.04882, 0.8598, 0.1475, 0.8299, 0.1411, 0.8299, 0.1394, 0.7796, 0.146, 0.7794, 0.01126, 0.77, 0.0006917, 0.77, 0.0006917, 0.8651, 0.01126, 0.8651, 0.0392, 0.851, 0.0272, 0.863, 0.0272, 0.755, 0.0392, 0.755])
me_cube_037.use_remesh_preserve_volume = False
me_cube_037.use_remesh_preserve_attributes = False
me_cube_037.use_mirror_vertex_groups = False
me_cube_037.update()
me_cube_038 = bpy.data.meshes.new('Cube.038')
me_cube_038.from_pydata([(-4.0, 4.0, 0.0), (-4.0, 4.0, 8.0), (4.0, -4.0, 0.0), (4.0, -4.0, 9.0), (4.0, 4.0, 0.0), (5.0, -3.0, 7.7), (5.0, -3.0, 8.7), (4.0, -4.0, 8.0), (5.0, 5.0, 8.7), (5.0, 5.0, 7.7), (4.0, 4.0, 9.0), (4.0, 4.0, 8.0), (-3.0, 5.0, 8.7), (-3.0, 5.0, 7.7), (-4.0, 4.0, 9.0)], [], [(0, 1, 11, 4), (4, 11, 7, 2), (6, 5, 9, 8), (5, 7, 11, 9), (3, 6, 8, 10), (9, 11, 1, 13), (8, 9, 13, 12), (10, 8, 12, 14)])
_uv = me_cube_038.uv_layers.new(name='UVMap')
_uv.uv.foreach_set('vector', [-3.288e-05, -3.29e-05, -3.288e-05, 0.125, 0.125, 0.125, 0.125, -3.29e-05, 0.625, -3.29e-05, 0.625, 0.125, 0.5, 0.125, 0.5, -3.29e-05, 0.01126, 0.8545, 0.0006917, 0.8545, 0.0006917, 0.77, 0.01126, 0.77, 0.1108, 0.7854, 0.1176, 0.7794, 0.1157, 0.8298, 0.1093, 0.8298, 0.04882, 0.7638, 0.06082, 0.7758, 0.06082, 0.8718, 0.04882, 0.8598, 0.1093, 0.8298, 0.1157, 0.8298, 0.1176, 0.88, 0.1108, 0.874, 0.01126, 0.77, 0.0006917, 0.77, 0.0006917, 0.8545, 0.01126, 0.8545, 0.0392, 0.851, 0.0272, 0.863, 0.0272, 0.767, 0.0392, 0.755])
me_cube_038.use_remesh_preserve_volume = False
me_cube_038.use_remesh_preserve_attributes = False
me_cube_038.use_mirror_vertex_groups = False
me_cube_038.update()
me_cube_039 = bpy.data.meshes.new('Cube.039')
me_cube_039.from_pydata([(-4.0, 4.0, 0.0), (-4.0, 4.0, 8.0), (4.0, -4.0, 0.0), (4.0, -4.0, 9.0), (4.0, 4.0, 0.0), (5.0, -3.0, 7.7), (5.0, -3.0, 8.7), (4.0, -4.0, 8.0), (5.0, 5.0, 8.7), (5.0, 5.0, 7.7), (4.0, 4.0, 9.0), (4.0, 4.0, 8.0), (-4.0, 5.0, 8.7), (-4.0, 5.0, 7.7), (-4.0, 4.0, 9.0)], [], [(0, 1, 11, 4), (4, 11, 7, 2), (6, 5, 9, 8), (5, 7, 11, 9), (3, 6, 8, 10), (9, 11, 1, 13), (8, 9, 13, 12), (10, 8, 12, 14)])
_uv = me_cube_039.uv_layers.new(name='UVMap')
_uv.uv.foreach_set('vector', [-3.288e-05, -3.29e-05, -3.288e-05, 0.125, 0.125, 0.125, 0.125, -3.29e-05, 0.25, -3.29e-05, 0.25, 0.125, 0.125, 0.125, 0.125, -3.29e-05, 0.01126, 0.8545, 0.0006917, 0.8545, 0.0006917, 0.77, 0.01126, 0.77, 0.0811, 0.8748, 0.07417, 0.8809, 0.07628, 0.8298, 0.08276, 0.8299, 0.04882, 0.7638, 0.06082, 0.7758, 0.06082, 0.8718, 0.04882, 0.8598, 0.08276, 0.8299, 0.07628, 0.8298, 0.07484, 0.7796, 0.0814, 0.7794, 0.01126, 0.77, 0.0006917, 0.77, 0.0006917, 0.8651, 0.01126, 0.8651, 0.0392, 0.851, 0.0272, 0.863, 0.0272, 0.755, 0.0392, 0.755])
me_cube_039.use_remesh_preserve_volume = False
me_cube_039.use_remesh_preserve_attributes = False
me_cube_039.use_mirror_vertex_groups = False
me_cube_039.update()
me_cube_040 = bpy.data.meshes.new('Cube.040')
me_cube_040.from_pydata([(-4.0, 4.0, 0.0), (-4.0, 4.0, 8.0), (4.0, -4.0, 0.0), (4.0, -4.0, 9.0), (4.0, 4.0, 0.0), (5.0, -4.0, 7.7), (5.0, -4.0, 8.7), (4.0, -4.0, 8.0), (5.0, 5.0, 8.7), (5.0, 5.0, 7.7), (4.0, 4.0, 9.0), (4.0, 4.0, 8.0), (-3.0, 5.0, 8.7), (-3.0, 5.0, 7.7), (-4.0, 4.0, 9.0)], [], [(0, 1, 11, 4), (4, 11, 7, 2), (6, 5, 9, 8), (5, 7, 11, 9), (3, 6, 8, 10), (9, 11, 1, 13), (8, 9, 13, 12), (10, 8, 12, 14)])
_uv = me_cube_040.uv_layers.new(name='UVMap')
_uv.uv.foreach_set('vector', [-3.288e-05, -3.29e-05, -3.288e-05, 0.125, 0.125, 0.125, 0.125, -3.29e-05, 0.25, -3.29e-05, 0.25, 0.125, 0.125, 0.125, 0.125, -3.29e-05, 0.01126, 0.8651, 0.0006917, 0.8651, 0.0006917, 0.77, 0.01126, 0.77, 0.1328, 0.7794, 0.1393, 0.7796, 0.1375, 0.8295, 0.1311, 0.8295, 0.04882, 0.7638, 0.06082, 0.7638, 0.06082, 0.8718, 0.04882, 0.8598, 0.1311, 0.8295, 0.1375, 0.8295, 0.1393, 0.8797, 0.1325, 0.8737, 0.01126, 0.77, 0.0006917, 0.77, 0.0006917, 0.8545, 0.01126, 0.8545, 0.0392, 0.851, 0.0272, 0.863, 0.0272, 0.767, 0.0392, 0.755])
me_cube_040.use_remesh_preserve_volume = False
me_cube_040.use_remesh_preserve_attributes = False
me_cube_040.use_mirror_vertex_groups = False
me_cube_040.update()
me_cube_041 = bpy.data.meshes.new('Cube.041')
me_cube_041.from_pydata([(-4.0, -4.0, 0.0), (-4.0, 4.0, 0.0), (-4.0, 4.0, 8.0), (4.0, -4.0, 0.0), (4.0, -4.0, 9.0), (4.0, 4.0, 0.0), (-3.0, -5.0, 7.7), (-3.0, -5.0, 8.7), (-4.0, -4.0, 8.0), (-4.0, -4.0, 9.0), (5.0, -5.0, 7.7), (5.0, -5.0, 8.7), (4.0, -4.0, 8.0), (5.0, 5.0, 8.7), (5.0, 5.0, 7.7), (4.0, 4.0, 9.0), (4.0, 4.0, 8.0), (-4.0, 5.0, 8.7), (-4.0, 5.0, 7.7), (-4.0, 4.0, 9.0)], [], [(1, 2, 16, 5), (5, 16, 12, 3), (3, 12, 8, 0), (11, 10, 14, 13), (10, 11, 7, 6), (8, 12, 10, 6), (4, 9, 7, 11), (10, 12, 16, 14), (4, 11, 13, 15), (14, 16, 2, 18), (13, 14, 18, 17), (15, 13, 17, 19)])
_uv = me_cube_041.uv_layers.new(name='UVMap')
_uv.uv.foreach_set('vector', [0.5, -3.29e-05, 0.5, 0.125, 0.625, 0.125, 0.625, -3.29e-05, 0.5, -3.29e-05, 0.5, 0.125, 0.375, 0.125, 0.375, -3.29e-05, 0.625, -3.29e-05, 0.625, 0.125, 0.5, 0.125, 0.5, -3.29e-05, 0.01126, 0.8757, 0.0006917, 0.8757, 0.0006917, 0.77, 0.01126, 0.77, 0.0006917, 0.77, 0.01126, 0.77, 0.01126, 0.8545, 0.0006917, 0.8545, 0.2347, 0.8564, 0.235, 0.8313, 0.2383, 0.8314, 0.238, 0.8533, 0.05056, 0.7708, 0.05056, 0.8668, 0.03856, 0.8548, 0.03856, 0.7588, 0.2383, 0.8314, 0.235, 0.8313, 0.2365, 0.8109, 0.2392, 0.8108, 0.04882, 0.7638, 0.06082, 0.7518, 0.06082, 0.8718, 0.04882, 0.8598, 0.2392, 0.8108, 0.2365, 0.8109, 0.235, 0.7866, 0.2382, 0.7865, 0.01126, 0.77, 0.0006917, 0.77, 0.0006917, 0.8651, 0.01126, 0.8651, 0.0392, 0.851, 0.0272, 0.863, 0.0272, 0.755, 0.0392, 0.755])
me_cube_041.use_remesh_preserve_volume = False
me_cube_041.use_remesh_preserve_attributes = False
me_cube_041.use_mirror_vertex_groups = False
me_cube_041.update()
me_cube_042 = bpy.data.meshes.new('Cube.042')
me_cube_042.from_pydata([(4.0, -4.0, 0.0), (4.0, -4.0, 9.0), (4.0, 4.0, 0.0), (5.0, -3.0, 7.7), (5.0, -3.0, 8.7), (4.0, -4.0, 8.0), (5.0, 3.0, 8.7), (5.0, 3.0, 7.7), (4.0, 4.0, 9.0), (4.0, 4.0, 8.0)], [], [(2, 9, 5, 0), (4, 3, 7, 6), (3, 5, 9, 7), (1, 4, 6, 8)])
_uv = me_cube_042.uv_layers.new(name='UVMap')
_uv.uv.foreach_set('vector', [0.5, -3.29e-05, 0.5, 0.125, 0.375, 0.125, 0.375, -3.29e-05, 0.01126, 0.8545, 0.0006917, 0.8545, 0.0006917, 0.7911, 0.01126, 0.7911, 0.2075, 0.8378, 0.2134, 0.8322, 0.2134, 0.8774, 0.2075, 0.8717, 0.04882, 0.7638, 0.06082, 0.7758, 0.06082, 0.8478, 0.04882, 0.8598])
me_cube_042.use_remesh_preserve_volume = False
me_cube_042.use_remesh_preserve_attributes = False
me_cube_042.use_mirror_vertex_groups = False
me_cube_042.update()
me_cube_043 = bpy.data.meshes.new('Cube.043')
me_cube_043.from_pydata([(4.0, -4.0, 0.0), (4.0, -4.0, 9.0), (4.0, 4.0, 0.0), (5.0, -3.0, 7.7), (5.0, -3.0, 8.7), (4.0, -4.0, 8.0), (5.0, 4.0, 8.7), (5.0, 4.0, 7.7), (4.0, 4.0, 9.0), (4.0, 4.0, 8.0)], [], [(2, 9, 5, 0), (4, 3, 7, 6), (3, 5, 9, 7), (1, 4, 6, 8)])
_uv = me_cube_043.uv_layers.new(name='UVMap')
_uv.uv.foreach_set('vector', [0.25, -3.29e-05, 0.25, 0.125, 0.125, 0.125, 0.125, -3.29e-05, 0.01126, 0.8545, 0.0006917, 0.8545, 0.0006917, 0.7805, 0.01126, 0.7805, 0.1904, 0.9043, 0.1848, 0.8984, 0.23, 0.8984, 0.23, 0.9043, 0.04882, 0.7638, 0.06082, 0.7758, 0.06082, 0.8598, 0.04882, 0.8598])
me_cube_043.use_remesh_preserve_volume = False
me_cube_043.use_remesh_preserve_attributes = False
me_cube_043.use_mirror_vertex_groups = False
me_cube_043.update()
me_cube_044 = bpy.data.meshes.new('Cube.044')
me_cube_044.from_pydata([(4.0, -4.0, 0.0), (4.0, -4.0, 9.0), (4.0, 4.0, 0.0), (5.0, -4.0, 7.7), (5.0, -4.0, 8.7), (4.0, -4.0, 8.0), (5.0, 3.0, 8.7), (5.0, 3.0, 7.7), (4.0, 4.0, 9.0), (4.0, 4.0, 8.0)], [], [(2, 9, 5, 0), (4, 3, 7, 6), (3, 5, 9, 7), (1, 4, 6, 8)])
_uv = me_cube_044.uv_layers.new(name='UVMap')
_uv.uv.foreach_set('vector', [0.375, -3.29e-05, 0.375, 0.125, 0.25, 0.125, 0.25, -3.29e-05, 0.01126, 0.8651, 0.0006917, 0.8651, 0.0006917, 0.7911, 0.01126, 0.7911, 0.23, 0.8923, 0.23, 0.8982, 0.1848, 0.8982, 0.1904, 0.8923, 0.04882, 0.7638, 0.06082, 0.7638, 0.06082, 0.8478, 0.04882, 0.8598])
me_cube_044.use_remesh_preserve_volume = False
me_cube_044.use_remesh_preserve_attributes = False
me_cube_044.use_mirror_vertex_groups = False
me_cube_044.update()
me_cube_045 = bpy.data.meshes.new('Cube.045')
me_cube_045.from_pydata([(4.0, -4.0, 0.0), (4.0, -4.0, 9.0), (4.0, 4.0, 0.0), (5.0, -4.0, 7.7), (5.0, -4.0, 8.7), (4.0, -4.0, 8.0), (5.0, 4.0, 8.7), (5.0, 4.0, 7.7), (4.0, 4.0, 9.0), (4.0, 4.0, 8.0)], [], [(2, 9, 5, 0), (4, 3, 7, 6), (3, 5, 9, 7), (1, 4, 6, 8)])
_uv = me_cube_045.uv_layers.new(name='UVMap')
_uv.uv.foreach_set('vector', [0.25, -3.29e-05, 0.25, 0.125, 0.125, 0.125, 0.125, -3.29e-05, 0.01126, 0.8651, 0.0006917, 0.8651, 0.0006917, 0.7805, 0.01126, 0.7805, 0.1194, 0.9278, 0.1194, 0.9337, 0.07417, 0.9337, 0.07417, 0.9278, 0.04882, 0.7638, 0.06082, 0.7638, 0.06082, 0.8598, 0.04882, 0.8598])
me_cube_045.use_remesh_preserve_volume = False
me_cube_045.use_remesh_preserve_attributes = False
me_cube_045.use_mirror_vertex_groups = False
me_cube_045.update()
me_cube_046 = bpy.data.meshes.new('Cube.046')
me_cube_046.from_pydata([(-4.0, -4.0, 0.0), (-4.0, 4.0, 0.0), (-4.0, 4.0, 8.0), (4.0, -4.0, 0.0), (4.0, -4.0, 9.0), (4.0, 4.0, 0.0), (-4.0, -5.0, 7.7), (-4.0, -5.0, 8.7), (-4.0, -4.0, 8.0), (-4.0, -4.0, 9.0), (5.0, -5.0, 7.7), (5.0, -5.0, 8.7), (4.0, -4.0, 8.0), (5.0, 5.0, 8.7), (5.0, 5.0, 7.7), (4.0, 4.0, 9.0), (4.0, 4.0, 8.0), (-4.0, 5.0, 8.7), (-4.0, 5.0, 7.7), (-4.0, 4.0, 9.0)], [], [(1, 2, 16, 5), (5, 16, 12, 3), (3, 12, 8, 0), (11, 10, 14, 13), (10, 11, 7, 6), (8, 12, 10, 6), (4, 9, 7, 11), (10, 12, 16, 14), (4, 11, 13, 15), (14, 16, 2, 18), (13, 14, 18, 17), (15, 13, 17, 19)])
_uv = me_cube_046.uv_layers.new(name='UVMap')
_uv.uv.foreach_set('vector', [-3.288e-05, -3.29e-05, -3.288e-05, 0.125, 0.125, 0.125, 0.125, -3.29e-05, 0.25, -3.29e-05, 0.25, 0.125, 0.125, 0.125, 0.125, -3.29e-05, 0.375, -3.29e-05, 0.375, 0.125, 0.25, 0.125, 0.25, -3.29e-05, 0.01126, 0.8757, 0.0006917, 0.8757, 0.0006917, 0.77, 0.01126, 0.77, 0.0006917, 0.77, 0.01126, 0.77, 0.01126, 0.8651, 0.0006917, 0.8651, 0.2553, 0.7863, 0.2552, 0.81, 0.252, 0.81, 0.2522, 0.7863, 0.05056, 0.7708, 0.05056, 0.8668, 0.03856, 0.8668, 0.03856, 0.7588, 0.252, 0.81, 0.2552, 0.81, 0.2538, 0.8296, 0.2513, 0.8298, 0.04882, 0.7638, 0.06082, 0.7518, 0.06082, 0.8718, 0.04882, 0.8598, 0.2513, 0.8298, 0.2538, 0.8296, 0.2553, 0.8529, 0.2523, 0.8531, 0.01126, 0.77, 0.0006917, 0.77, 0.0006917, 0.8651, 0.01126, 0.8651, 0.0392, 0.851, 0.0272, 0.863, 0.0272, 0.755, 0.0392, 0.755])
me_cube_046.use_remesh_preserve_volume = False
me_cube_046.use_remesh_preserve_attributes = False
me_cube_046.use_mirror_vertex_groups = False
me_cube_046.update()
me_cube_047 = bpy.data.meshes.new('Cube.047')
me_cube_047.from_pydata([(4.0, -4.0, 0.0), (4.0, -4.0, 9.0), (4.0, 4.0, 0.0), (5.0, -4.0, 7.7), (5.0, -4.0, 8.7), (4.0, -4.0, 8.0), (5.0, 4.0, 8.7), (5.0, 4.0, 7.7), (4.0, 4.0, 9.0), (4.0, 4.0, 8.0), (-4.0, 4.0, 0.0), (-4.0, 4.0, 9.0), (-4.0, -4.0, 0.0), (-5.0, 3.0, 7.7), (-5.0, 3.0, 8.7), (-4.0, 4.0, 8.0), (-5.0, -4.0, 8.7), (-5.0, -4.0, 7.7), (-4.0, -4.0, 9.0), (-4.0, -4.0, 8.0)], [], [(2, 9, 5, 0), (4, 3, 7, 6), (3, 5, 9, 7), (1, 4, 6, 8), (12, 19, 15, 10), (14, 13, 17, 16), (13, 15, 19, 17), (11, 14, 16, 18)])
_uv = me_cube_047.uv_layers.new(name='UVMap')
_uv.uv.foreach_set('vector', [0.625, -3.29e-05, 0.625, 0.125, 0.5, 0.125, 0.5, -3.29e-05, 0.01126, 0.8651, 0.0006917, 0.8651, 0.0006917, 0.7805, 0.01126, 0.7805, 0.1723, 0.8322, 0.1782, 0.8322, 0.1782, 0.8774, 0.1723, 0.8774, 0.04882, 0.7638, 0.06082, 0.7638, 0.06082, 0.8598, 0.04882, 0.8598, 0.5, -3.29e-05, 0.5, 0.125, 0.625, 0.125, 0.625, -3.29e-05, 0.01126, 0.7911, 0.0006917, 0.7911, 0.0006917, 0.8651, 0.01126, 0.8651, 0.1451, 0.9219, 0.1394, 0.916, 0.1846, 0.916, 0.1846, 0.9219, 0.02883, 0.8465, 0.01683, 0.8345, 0.01683, 0.7505, 0.02883, 0.7505])
me_cube_047.use_remesh_preserve_volume = False
me_cube_047.use_remesh_preserve_attributes = False
me_cube_047.use_mirror_vertex_groups = False
me_cube_047.update()
me_cube_048 = bpy.data.meshes.new('Cube.048')
me_cube_048.from_pydata([(4.0, -4.0, 0.0), (4.0, -4.0, 9.0), (4.0, 4.0, 0.0), (5.0, -4.0, 7.7), (5.0, -4.0, 8.7), (4.0, -4.0, 8.0), (5.0, 4.0, 8.7), (5.0, 4.0, 7.7), (4.0, 4.0, 9.0), (4.0, 4.0, 8.0), (-4.0, 4.0, 0.0), (-4.0, 4.0, 9.0), (-4.0, -4.0, 0.0), (-5.0, 4.0, 7.7), (-5.0, 4.0, 8.7), (-4.0, 4.0, 8.0), (-5.0, -4.0, 8.7), (-5.0, -4.0, 7.7), (-4.0, -4.0, 9.0), (-4.0, -4.0, 8.0)], [], [(2, 9, 5, 0), (4, 3, 7, 6), (3, 5, 9, 7), (1, 4, 6, 8), (12, 19, 15, 10), (14, 13, 17, 16), (13, 15, 19, 17), (11, 14, 16, 18)])
_uv = me_cube_048.uv_layers.new(name='UVMap')
_uv.uv.foreach_set('vector', [0.25, -3.29e-05, 0.25, 0.125, 0.125, 0.125, 0.125, -3.29e-05, 0.01126, 0.8651, 0.0006917, 0.8651, 0.0006917, 0.7805, 0.01126, 0.7805, 0.2194, 0.8769, 0.2135, 0.8769, 0.2135, 0.8322, 0.2194, 0.8322, 0.04882, 0.7638, 0.06082, 0.7638, 0.06082, 0.8598, 0.04882, 0.8598, 0.125, -3.29e-05, 0.125, 0.125, 0.25, 0.125, 0.25, -3.29e-05, 0.01126, 0.7805, 0.0006917, 0.7805, 0.0006917, 0.8651, 0.01126, 0.8651, 0.2175, 0.7794, 0.2233, 0.7794, 0.2233, 0.824, 0.2175, 0.824, 0.02883, 0.8465, 0.01683, 0.8465, 0.01683, 0.7505, 0.02883, 0.7505])
me_cube_048.use_remesh_preserve_volume = False
me_cube_048.use_remesh_preserve_attributes = False
me_cube_048.use_mirror_vertex_groups = False
me_cube_048.update()
me_cube_049 = bpy.data.meshes.new('Cube.049')
me_cube_049.from_pydata([(4.0, -4.0, 0.0), (4.0, -4.0, 9.0), (4.0, 4.0, 0.0), (5.0, -4.0, 7.7), (5.0, -4.0, 8.7), (4.0, -4.0, 8.0), (5.0, 4.0, 8.7), (5.0, 4.0, 7.7), (4.0, 4.0, 9.0), (4.0, 4.0, 8.0), (-4.0, 4.0, 0.0), (-4.0, 4.0, 9.0), (-4.0, -4.0, 0.0), (-5.0, 3.0, 7.7), (-5.0, 3.0, 8.7), (-4.0, 4.0, 8.0), (-5.0, -3.0, 8.7), (-5.0, -3.0, 7.7), (-4.0, -4.0, 9.0), (-4.0, -4.0, 8.0)], [], [(2, 9, 5, 0), (4, 3, 7, 6), (3, 5, 9, 7), (1, 4, 6, 8), (12, 19, 15, 10), (14, 13, 17, 16), (13, 15, 19, 17), (11, 14, 16, 18)])
_uv = me_cube_049.uv_layers.new(name='UVMap')
_uv.uv.foreach_set('vector', [0.25, -3.29e-05, 0.25, 0.125, 0.125, 0.125, 0.125, -3.29e-05, 0.01126, 0.8651, 0.0006917, 0.8651, 0.0006917, 0.7805, 0.01126, 0.7805, 0.1899, 0.8322, 0.1958, 0.8322, 0.1958, 0.8774, 0.1899, 0.8774, 0.04882, 0.7638, 0.06082, 0.7638, 0.06082, 0.8598, 0.04882, 0.8598, 0.125, -3.29e-05, 0.125, 0.125, 0.25, 0.125, 0.25, -3.29e-05, 0.01126, 0.7911, 0.0006917, 0.7911, 0.0006917, 0.8545, 0.01126, 0.8545, 0.07982, 0.9046, 0.07417, 0.8987, 0.1194, 0.8987, 0.1137, 0.9046, 0.02883, 0.8465, 0.01683, 0.8345, 0.01683, 0.7625, 0.02883, 0.7505])
me_cube_049.use_remesh_preserve_volume = False
me_cube_049.use_remesh_preserve_attributes = False
me_cube_049.use_mirror_vertex_groups = False
me_cube_049.update()
me_cube_050 = bpy.data.meshes.new('Cube.050')
me_cube_050.from_pydata([(4.0, -4.0, 0.0), (4.0, -4.0, 9.0), (4.0, 4.0, 0.0), (5.0, -3.0, 7.7), (5.0, -3.0, 8.7), (4.0, -4.0, 8.0), (5.0, 3.0, 8.7), (5.0, 3.0, 7.7), (4.0, 4.0, 9.0), (4.0, 4.0, 8.0), (-4.0, 4.0, 0.0), (-4.0, 4.0, 9.0), (-4.0, -4.0, 0.0), (-5.0, 3.0, 7.7), (-5.0, 3.0, 8.7), (-4.0, 4.0, 8.0), (-5.0, -3.0, 8.7), (-5.0, -3.0, 7.7), (-4.0, -4.0, 9.0), (-4.0, -4.0, 8.0)], [], [(2, 9, 5, 0), (4, 3, 7, 6), (3, 5, 9, 7), (1, 4, 6, 8), (12, 19, 15, 10), (14, 13, 17, 16), (13, 15, 19, 17), (11, 14, 16, 18)])
_uv = me_cube_050.uv_layers.new(name='UVMap')
_uv.uv.foreach_set('vector', [0.25, -3.29e-05, 0.25, 0.125, 0.125, 0.125, 0.125, -3.29e-05, 0.01126, 0.8545, 0.0006917, 0.8545, 0.0006917, 0.7911, 0.01126, 0.7911, 0.1451, 0.8867, 0.1394, 0.8808, 0.1846, 0.8808, 0.179, 0.8867, 0.04882, 0.7638, 0.06082, 0.7758, 0.06082, 0.8478, 0.04882, 0.8598, 0.125, -3.29e-05, 0.125, 0.125, 0.25, 0.125, 0.25, -3.29e-05, 0.01126, 0.7911, 0.0006917, 0.7911, 0.0006917, 0.8545, 0.01126, 0.8545, 0.1664, 0.8029, 0.1607, 0.797, 0.2059, 0.797, 0.2003, 0.8029, 0.02883, 0.8465, 0.01683, 0.8345, 0.01683, 0.7625, 0.02883, 0.7505])
me_cube_050.use_remesh_preserve_volume = False
me_cube_050.use_remesh_preserve_attributes = False
me_cube_050.use_mirror_vertex_groups = False
me_cube_050.update()
me_cube_051 = bpy.data.meshes.new('Cube.051')
me_cube_051.from_pydata([(4.0, -4.0, 0.0), (4.0, -4.0, 9.0), (4.0, 4.0, 0.0), (5.0, -4.0, 7.7), (5.0, -4.0, 8.7), (4.0, -4.0, 8.0), (5.0, 4.0, 8.7), (5.0, 4.0, 7.7), (4.0, 4.0, 9.0), (4.0, 4.0, 8.0), (-4.0, 4.0, 0.0), (-4.0, 4.0, 9.0), (-4.0, -4.0, 0.0), (-5.0, 4.0, 7.7), (-5.0, 4.0, 8.7), (-4.0, 4.0, 8.0), (-5.0, -3.0, 8.7), (-5.0, -3.0, 7.7), (-4.0, -4.0, 9.0), (-4.0, -4.0, 8.0)], [], [(2, 9, 5, 0), (4, 3, 7, 6), (3, 5, 9, 7), (1, 4, 6, 8), (12, 19, 15, 10), (14, 13, 17, 16), (13, 15, 19, 17), (11, 14, 16, 18)])
_uv = me_cube_051.uv_layers.new(name='UVMap')
_uv.uv.foreach_set('vector', [0.25, -3.29e-05, 0.25, 0.125, 0.125, 0.125, 0.125, -3.29e-05, 0.01126, 0.8651, 0.0006917, 0.8651, 0.0006917, 0.7805, 0.01126, 0.7805, 0.2295, 0.9274, 0.2295, 0.9332, 0.1848, 0.9332, 0.1848, 0.9274, 0.04882, 0.7638, 0.06082, 0.7638, 0.06082, 0.8598, 0.04882, 0.8598, 0.125, -3.29e-05, 0.125, 0.125, 0.25, 0.125, 0.25, -3.29e-05, 0.01126, 0.7805, 0.0006917, 0.7805, 0.0006917, 0.8545, 0.01126, 0.8545, 0.1335, 0.8799, 0.1393, 0.8799, 0.1393, 0.9246, 0.1335, 0.919, 0.02883, 0.8465, 0.01683, 0.8465, 0.01683, 0.7625, 0.02883, 0.7505])
me_cube_051.use_remesh_preserve_volume = False
me_cube_051.use_remesh_preserve_attributes = False
me_cube_051.use_mirror_vertex_groups = False
me_cube_051.update()
me_cube_052 = bpy.data.meshes.new('Cube.052')
me_cube_052.from_pydata([(4.0, -4.0, 0.0), (4.0, -4.0, 9.0), (4.0, 4.0, 0.0), (5.0, -3.0, 7.7), (5.0, -3.0, 8.7), (4.0, -4.0, 8.0), (5.0, 4.0, 8.7), (5.0, 4.0, 7.7), (4.0, 4.0, 9.0), (4.0, 4.0, 8.0), (-4.0, 4.0, 0.0), (-4.0, 4.0, 9.0), (-4.0, -4.0, 0.0), (-5.0, 3.0, 7.7), (-5.0, 3.0, 8.7), (-4.0, 4.0, 8.0), (-5.0, -3.0, 8.7), (-5.0, -3.0, 7.7), (-4.0, -4.0, 9.0), (-4.0, -4.0, 8.0)], [], [(2, 9, 5, 0), (4, 3, 7, 6), (3, 5, 9, 7), (1, 4, 6, 8), (12, 19, 15, 10), (14, 13, 17, 16), (13, 15, 19, 17), (11, 14, 16, 18)])
_uv = me_cube_052.uv_layers.new(name='UVMap')
_uv.uv.foreach_set('vector', [0.25, -3.29e-05, 0.25, 0.125, 0.125, 0.125, 0.125, -3.29e-05, 0.01126, 0.8545, 0.0006917, 0.8545, 0.0006917, 0.7805, 0.01126, 0.7805, 0.2003, 0.7909, 0.2059, 0.7968, 0.1607, 0.7968, 0.1607, 0.7909, 0.04882, 0.7638, 0.06082, 0.7758, 0.06082, 0.8598, 0.04882, 0.8598, 0.125, -3.29e-05, 0.125, 0.125, 0.25, 0.125, 0.25, -3.29e-05, 0.01126, 0.7911, 0.0006917, 0.7911, 0.0006917, 0.8545, 0.01126, 0.8545, 0.1451, 0.9043, 0.1394, 0.8984, 0.1846, 0.8984, 0.179, 0.9043, 0.02883, 0.8465, 0.01683, 0.8345, 0.01683, 0.7625, 0.02883, 0.7505])
me_cube_052.use_remesh_preserve_volume = False
me_cube_052.use_remesh_preserve_attributes = False
me_cube_052.use_mirror_vertex_groups = False
me_cube_052.update()
me_cube_053 = bpy.data.meshes.new('Cube.053')
me_cube_053.from_pydata([(4.0, -4.0, 0.0), (4.0, -4.0, 9.0), (4.0, 4.0, 0.0), (5.0, -4.0, 7.7), (5.0, -4.0, 8.7), (4.0, -4.0, 8.0), (5.0, 3.0, 8.7), (5.0, 3.0, 7.7), (4.0, 4.0, 9.0), (4.0, 4.0, 8.0), (-4.0, 4.0, 0.0), (-4.0, 4.0, 9.0), (-4.0, -4.0, 0.0), (-5.0, 3.0, 7.7), (-5.0, 3.0, 8.7), (-4.0, 4.0, 8.0), (-5.0, -3.0, 8.7), (-5.0, -3.0, 7.7), (-4.0, -4.0, 9.0), (-4.0, -4.0, 8.0)], [], [(2, 9, 5, 0), (4, 3, 7, 6), (3, 5, 9, 7), (1, 4, 6, 8), (12, 19, 15, 10), (14, 13, 17, 16), (13, 15, 19, 17), (11, 14, 16, 18)])
_uv = me_cube_053.uv_layers.new(name='UVMap')
_uv.uv.foreach_set('vector', [0.25, -3.29e-05, 0.25, 0.125, 0.125, 0.125, 0.125, -3.29e-05, 0.01126, 0.8651, 0.0006917, 0.8651, 0.0006917, 0.7911, 0.01126, 0.7911, 0.07417, 0.887, 0.07417, 0.8811, 0.1194, 0.8811, 0.1137, 0.887, 0.04882, 0.7638, 0.06082, 0.7638, 0.06082, 0.8478, 0.04882, 0.8598, 0.125, -3.29e-05, 0.125, 0.125, 0.25, 0.125, 0.25, -3.29e-05, 0.01126, 0.7911, 0.0006917, 0.7911, 0.0006917, 0.8545, 0.01126, 0.8545, 0.1664, 0.8205, 0.1607, 0.8146, 0.2059, 0.8146, 0.2003, 0.8205, 0.02883, 0.8465, 0.01683, 0.8345, 0.01683, 0.7625, 0.02883, 0.7505])
me_cube_053.use_remesh_preserve_volume = False
me_cube_053.use_remesh_preserve_attributes = False
me_cube_053.use_mirror_vertex_groups = False
me_cube_053.update()
me_cube_054 = bpy.data.meshes.new('Cube.054')
me_cube_054.from_pydata([(-4.0, -4.0, 0.0), (-4.0, 4.0, 0.0), (-4.0, 4.0, 8.0), (4.0, -4.0, 0.0), (4.0, -4.0, 9.0), (4.0, 4.0, 0.0), (-3.0, -5.0, 7.7), (-3.0, -5.0, 8.7), (-4.0, -4.0, 8.0), (-4.0, -4.0, 9.0), (4.0, -5.0, 7.7), (4.0, -5.0, 8.7), (4.0, -4.0, 8.0), (4.0, 5.0, 8.7), (4.0, 5.0, 7.7), (4.0, 4.0, 9.0), (4.0, 4.0, 8.0), (-3.0, 5.0, 8.7), (-3.0, 5.0, 7.7), (-4.0, 4.0, 9.0)], [], [(1, 2, 16, 5), (3, 12, 8, 0), (10, 11, 7, 6), (8, 12, 10, 6), (4, 9, 7, 11), (14, 16, 2, 18), (13, 14, 18, 17), (15, 13, 17, 19)])
_uv = me_cube_054.uv_layers.new(name='UVMap')
_uv.uv.foreach_set('vector', [0.5, -3.29e-05, 0.5, 0.125, 0.625, 0.125, 0.625, -3.29e-05, 0.625, -3.29e-05, 0.625, 0.125, 0.5, 0.125, 0.5, -3.29e-05, 0.0006917, 0.7805, 0.01126, 0.7805, 0.01126, 0.8545, 0.0006917, 0.8545, 0.2448, 0.861, 0.2445, 0.8872, 0.241, 0.8871, 0.2414, 0.8642, 0.05056, 0.7708, 0.05056, 0.8668, 0.03856, 0.8548, 0.03856, 0.7708, 0.2402, 0.9086, 0.2429, 0.9084, 0.2448, 0.934, 0.2412, 0.9311, 0.01126, 0.7805, 0.0006917, 0.7805, 0.0006917, 0.8545, 0.01126, 0.8545, 0.0392, 0.851, 0.0272, 0.851, 0.0272, 0.767, 0.0392, 0.755])
me_cube_054.use_remesh_preserve_volume = False
me_cube_054.use_remesh_preserve_attributes = False
me_cube_054.use_mirror_vertex_groups = False
me_cube_054.update()
me_cube_055 = bpy.data.meshes.new('Cube.055')
me_cube_055.from_pydata([(-4.0, -4.0, 0.0), (-4.0, 4.0, 0.0), (-4.0, 4.0, 8.0), (4.0, -4.0, 0.0), (4.0, -4.0, 9.0), (4.0, 4.0, 0.0), (-3.0, -5.0, 7.7), (-3.0, -5.0, 8.7), (-4.0, -4.0, 8.0), (-4.0, -4.0, 9.0), (4.0, -5.0, 7.7), (4.0, -5.0, 8.7), (4.0, -4.0, 8.0), (3.0, 5.0, 8.7), (3.0, 5.0, 7.7), (4.0, 4.0, 9.0), (4.0, 4.0, 8.0), (-4.0, 5.0, 8.7), (-4.0, 5.0, 7.7), (-4.0, 4.0, 9.0)], [], [(1, 2, 16, 5), (3, 12, 8, 0), (10, 11, 7, 6), (8, 12, 10, 6), (4, 9, 7, 11), (14, 16, 2, 18), (13, 14, 18, 17), (15, 13, 17, 19)])
_uv = me_cube_055.uv_layers.new(name='UVMap')
_uv.uv.foreach_set('vector', [-3.288e-05, -3.29e-05, -3.288e-05, 0.125, 0.125, 0.125, 0.125, -3.29e-05, 0.375, -3.29e-05, 0.375, 0.125, 0.25, 0.125, 0.25, -3.29e-05, 0.0006917, 0.7805, 0.01126, 0.7805, 0.01126, 0.8545, 0.0006917, 0.8545, 0.2448, 0.861, 0.2445, 0.8872, 0.241, 0.8871, 0.2414, 0.8642, 0.05056, 0.7708, 0.05056, 0.8668, 0.03856, 0.8548, 0.03856, 0.7708, 0.2402, 0.9086, 0.2429, 0.9084, 0.2448, 0.934, 0.2412, 0.9311, 0.01126, 0.7911, 0.0006917, 0.7911, 0.0006917, 0.8651, 0.01126, 0.8651, 0.0392, 0.851, 0.0272, 0.839, 0.0272, 0.755, 0.0392, 0.755])
me_cube_055.use_remesh_preserve_volume = False
me_cube_055.use_remesh_preserve_attributes = False
me_cube_055.use_mirror_vertex_groups = False
me_cube_055.update()
me_cube_056 = bpy.data.meshes.new('Cube.056')
me_cube_056.from_pydata([(-4.0, -4.0, 0.0), (-4.0, 4.0, 0.0), (-4.0, 4.0, 8.0), (4.0, -4.0, 0.0), (4.0, -4.0, 9.0), (4.0, 4.0, 0.0), (-4.0, -5.0, 7.7), (-4.0, -5.0, 8.7), (-4.0, -4.0, 8.0), (-4.0, -4.0, 9.0), (3.0, -5.0, 7.7), (3.0, -5.0, 8.7), (4.0, -4.0, 8.0), (4.0, 5.0, 8.7), (4.0, 5.0, 7.7), (4.0, 4.0, 9.0), (4.0, 4.0, 8.0), (-3.0, 5.0, 8.7), (-3.0, 5.0, 7.7), (-4.0, 4.0, 9.0)], [], [(1, 2, 16, 5), (3, 12, 8, 0), (10, 11, 7, 6), (8, 12, 10, 6), (4, 9, 7, 11), (14, 16, 2, 18), (13, 14, 18, 17), (15, 13, 17, 19)])
_uv = me_cube_056.uv_layers.new(name='UVMap')
_uv.uv.foreach_set('vector', [-3.288e-05, -3.29e-05, -3.288e-05, 0.125, 0.125, 0.125, 0.125, -3.29e-05, 0.375, -3.29e-05, 0.375, 0.125, 0.25, 0.125, 0.25, -3.29e-05, 0.0006917, 0.7911, 0.01126, 0.7911, 0.01126, 0.8651, 0.0006917, 0.8651, 0.2448, 0.861, 0.2445, 0.8872, 0.241, 0.8871, 0.2414, 0.8642, 0.05056, 0.7708, 0.05056, 0.8668, 0.03856, 0.8668, 0.03856, 0.7828, 0.2402, 0.9086, 0.2429, 0.9084, 0.2448, 0.934, 0.2412, 0.9311, 0.01126, 0.7805, 0.0006917, 0.7805, 0.0006917, 0.8545, 0.01126, 0.8545, 0.0392, 0.851, 0.0272, 0.851, 0.0272, 0.767, 0.0392, 0.755])
me_cube_056.use_remesh_preserve_volume = False
me_cube_056.use_remesh_preserve_attributes = False
me_cube_056.use_mirror_vertex_groups = False
me_cube_056.update()

# ---- objects
ob_cube = bpy.data.objects.new('Cube', me_cube)
ob_cube_001 = bpy.data.objects.new('Cube.001', me_cube_001)
ob_cube_002 = bpy.data.objects.new('Cube.002', me_cube_002)
ob_cube_003 = bpy.data.objects.new('Cube.003', me_cube_003)
ob_cube_004 = bpy.data.objects.new('Cube.004', me_cube_004)
ob_cube_005 = bpy.data.objects.new('Cube.005', me_cube_005)
ob_cube_006 = bpy.data.objects.new('Cube.006', me_cube_006)
ob_cube_007 = bpy.data.objects.new('Cube.007', me_cube_007)
ob_cube_008 = bpy.data.objects.new('Cube.008', me_cube_008)
ob_cube_009 = bpy.data.objects.new('Cube.009', me_cube_009)
ob_cube_010 = bpy.data.objects.new('Cube.010', me_cube_010)
ob_cube_011 = bpy.data.objects.new('Cube.011', me_cube_011)
ob_cube_012 = bpy.data.objects.new('Cube.012', me_cube_012)
ob_cube_013 = bpy.data.objects.new('Cube.013', me_cube_013)
ob_cube_014 = bpy.data.objects.new('Cube.014', me_cube_014)
ob_cube_015 = bpy.data.objects.new('Cube.015', me_cube_015)
ob_cube_016 = bpy.data.objects.new('Cube.016', me_cube_016)
ob_cube_017 = bpy.data.objects.new('Cube.017', me_cube_017)
ob_cube_018 = bpy.data.objects.new('Cube.018', me_cube_018)
ob_cube_019 = bpy.data.objects.new('Cube.019', me_cube_019)
ob_cube_020 = bpy.data.objects.new('Cube.020', me_cube_020)
ob_cube_021 = bpy.data.objects.new('Cube.021', me_cube_021)
ob_cube_022 = bpy.data.objects.new('Cube.022', me_cube_022)
ob_cube_023 = bpy.data.objects.new('Cube.023', me_cube_023)
ob_cube_024 = bpy.data.objects.new('Cube.024', me_cube_024)
ob_cube_025 = bpy.data.objects.new('Cube.025', me_cube_025)
ob_cube_026 = bpy.data.objects.new('Cube.026', me_cube_026)
ob_cube_027 = bpy.data.objects.new('Cube.027', me_cube_027)
ob_cube_028 = bpy.data.objects.new('Cube.028', me_cube_028)
ob_cube_029 = bpy.data.objects.new('Cube.029', me_cube_029)
ob_cube_030 = bpy.data.objects.new('Cube.030', me_cube_030)
ob_cube_031 = bpy.data.objects.new('Cube.031', me_cube_031)
ob_cube_032 = bpy.data.objects.new('Cube.032', me_cube_032)
ob_cube_033 = bpy.data.objects.new('Cube.033', me_cube_033)
ob_cube_034 = bpy.data.objects.new('Cube.034', me_cube_034)
ob_cube_035 = bpy.data.objects.new('Cube.035', me_cube_035)
ob_cube_036 = bpy.data.objects.new('Cube.036', me_cube_036)
ob_cube_037 = bpy.data.objects.new('Cube.037', me_cube_037)
ob_cube_038 = bpy.data.objects.new('Cube.038', me_cube_038)
ob_cube_039 = bpy.data.objects.new('Cube.039', me_cube_039)
ob_cube_040 = bpy.data.objects.new('Cube.040', me_cube_040)
ob_cube_041 = bpy.data.objects.new('Cube.041', me_cube_041)
ob_cube_042 = bpy.data.objects.new('Cube.042', me_cube_042)
ob_cube_043 = bpy.data.objects.new('Cube.043', me_cube_043)
ob_cube_044 = bpy.data.objects.new('Cube.044', me_cube_044)
ob_cube_045 = bpy.data.objects.new('Cube.045', me_cube_045)
ob_cube_046 = bpy.data.objects.new('Cube.046', me_cube_046)
ob_cube_047 = bpy.data.objects.new('Cube.047', me_cube_047)
ob_cube_048 = bpy.data.objects.new('Cube.048', me_cube_048)
ob_cube_049 = bpy.data.objects.new('Cube.049', me_cube_049)
ob_cube_050 = bpy.data.objects.new('Cube.050', me_cube_050)
ob_cube_051 = bpy.data.objects.new('Cube.051', me_cube_051)
ob_cube_052 = bpy.data.objects.new('Cube.052', me_cube_052)
ob_cube_053 = bpy.data.objects.new('Cube.053', me_cube_053)
ob_cube_054 = bpy.data.objects.new('Cube.054', me_cube_054)
ob_cube_055 = bpy.data.objects.new('Cube.055', me_cube_055)
ob_cube_056 = bpy.data.objects.new('Cube.056', me_cube_056)

# ---- transforms, parenting, visibility, modifiers, constraints
ob_cube.location = (0.0, 0.0, 0.0)
ob_cube.lock_rotations_4d = False
ob_cube.empty_display_type = 'ARROWS'
ob_cube.lineart.crease_threshold = 0.0
ob_cube_001.location = (0.0, 0.0, 0.0)
ob_cube_001.lock_rotations_4d = False
ob_cube_001.empty_display_type = 'ARROWS'
ob_cube_001.lineart.crease_threshold = 0.0
ob_cube_002.location = (0.0, 0.0, 0.0)
ob_cube_002.lock_rotations_4d = False
ob_cube_002.empty_display_type = 'ARROWS'
ob_cube_002.lineart.crease_threshold = 0.0
ob_cube_003.location = (0.0, 0.0, 0.0)
ob_cube_003.lock_rotations_4d = False
ob_cube_003.empty_display_type = 'ARROWS'
ob_cube_003.lineart.crease_threshold = 0.0
ob_cube_004.location = (0.0, 0.0, 0.0)
ob_cube_004.lock_rotations_4d = False
ob_cube_004.empty_display_type = 'ARROWS'
ob_cube_004.lineart.crease_threshold = 0.0
ob_cube_005.location = (0.0, 0.0, 0.0)
ob_cube_005.lock_rotations_4d = False
ob_cube_005.empty_display_type = 'ARROWS'
ob_cube_005.lineart.crease_threshold = 0.0
ob_cube_006.location = (0.0, 0.0, 0.0)
ob_cube_006.lock_rotations_4d = False
ob_cube_006.empty_display_type = 'ARROWS'
ob_cube_006.lineart.crease_threshold = 0.0
ob_cube_007.location = (0.0, 0.0, 0.0)
ob_cube_007.lock_rotations_4d = False
ob_cube_007.empty_display_type = 'ARROWS'
ob_cube_007.lineart.crease_threshold = 0.0
ob_cube_008.location = (0.0, 0.0, 0.0)
ob_cube_008.lock_rotations_4d = False
ob_cube_008.empty_display_type = 'ARROWS'
ob_cube_008.lineart.crease_threshold = 0.0
ob_cube_009.location = (0.0, 0.0, 0.0)
ob_cube_009.lock_rotations_4d = False
ob_cube_009.empty_display_type = 'ARROWS'
ob_cube_009.lineart.crease_threshold = 0.0
ob_cube_010.location = (0.0, 0.0, 0.0)
ob_cube_010.lock_rotations_4d = False
ob_cube_010.empty_display_type = 'ARROWS'
ob_cube_010.lineart.crease_threshold = 0.0
ob_cube_011.location = (0.0, 0.0, 0.0)
ob_cube_011.lock_rotations_4d = False
ob_cube_011.empty_display_type = 'ARROWS'
ob_cube_011.lineart.crease_threshold = 0.0
ob_cube_012.location = (0.0, 0.0, 0.0)
ob_cube_012.lock_rotations_4d = False
ob_cube_012.empty_display_type = 'ARROWS'
ob_cube_012.lineart.crease_threshold = 0.0
ob_cube_013.location = (0.0, 0.0, 0.0)
ob_cube_013.lock_rotations_4d = False
ob_cube_013.empty_display_type = 'ARROWS'
ob_cube_013.lineart.crease_threshold = 0.0
ob_cube_014.location = (0.0, 0.0, 0.0)
ob_cube_014.lock_rotations_4d = False
ob_cube_014.empty_display_type = 'ARROWS'
ob_cube_014.lineart.crease_threshold = 0.0
ob_cube_015.location = (0.0, 0.0, 0.0)
ob_cube_015.lock_rotations_4d = False
ob_cube_015.empty_display_type = 'ARROWS'
ob_cube_015.lineart.crease_threshold = 0.0
ob_cube_016.location = (0.0, 0.0, 0.0)
ob_cube_016.lineart.crease_threshold = 0.0
ob_cube_017.location = (0.0, 0.0, 0.0)
ob_cube_017.lineart.crease_threshold = 0.0
ob_cube_018.location = (0.0, 0.0, 0.0)
ob_cube_018.lineart.crease_threshold = 0.0
ob_cube_019.location = (0.0, 0.0, 0.0)
ob_cube_019.lineart.crease_threshold = 0.0
ob_cube_020.location = (0.0, 0.0, 0.0)
ob_cube_020.lineart.crease_threshold = 0.0
ob_cube_021.location = (0.0, 0.0, 0.0)
ob_cube_021.lineart.crease_threshold = 0.0
ob_cube_022.location = (0.0, 0.0, 0.0)
ob_cube_022.lineart.crease_threshold = 0.0
ob_cube_023.location = (0.0, 0.0, 0.0)
ob_cube_023.lineart.crease_threshold = 0.0
ob_cube_024.location = (0.0, 0.0, 0.0)
ob_cube_024.lineart.crease_threshold = 0.0
ob_cube_025.location = (0.0, 0.0, 0.0)
ob_cube_025.lineart.crease_threshold = 0.0
ob_cube_026.location = (0.0, 0.0, 0.0)
ob_cube_026.lineart.crease_threshold = 0.0
ob_cube_027.location = (0.0, 0.0, 0.0)
ob_cube_027.lineart.crease_threshold = 0.0
ob_cube_028.location = (0.0, 0.0, 0.0)
ob_cube_028.lineart.crease_threshold = 0.0
ob_cube_029.location = (0.0, 0.0, 0.0)
ob_cube_029.lineart.crease_threshold = 0.0
ob_cube_030.location = (0.0, 0.0, 0.0)
ob_cube_030.lineart.crease_threshold = 0.0
ob_cube_031.location = (0.0, 0.0, 0.0)
ob_cube_031.lineart.crease_threshold = 0.0
ob_cube_032.location = (0.0, 0.0, 0.0)
ob_cube_032.lineart.crease_threshold = 0.0
ob_cube_033.location = (0.0, 0.0, 0.0)
ob_cube_033.lineart.crease_threshold = 0.0
ob_cube_034.location = (0.0, 0.0, 0.0)
ob_cube_034.lineart.crease_threshold = 0.0
ob_cube_035.location = (0.0, 0.0, 0.0)
ob_cube_035.lineart.crease_threshold = 0.0
ob_cube_036.location = (0.0, 0.0, 0.0)
ob_cube_036.lineart.crease_threshold = 0.0
ob_cube_037.location = (0.0, 0.0, 0.0)
ob_cube_037.lineart.crease_threshold = 0.0
ob_cube_038.location = (0.0, 0.0, 0.0)
ob_cube_038.lineart.crease_threshold = 0.0
ob_cube_039.location = (0.0, 0.0, 0.0)
ob_cube_039.lineart.crease_threshold = 0.0
ob_cube_040.location = (0.0, 0.0, 0.0)
ob_cube_040.lineart.crease_threshold = 0.0
ob_cube_041.location = (0.0, 0.0, 0.0)
ob_cube_041.lineart.crease_threshold = 0.0
ob_cube_042.location = (0.0, 0.0, 0.0)
ob_cube_042.lineart.crease_threshold = 0.0
ob_cube_043.location = (0.0, 0.0, 0.0)
ob_cube_043.lineart.crease_threshold = 0.0
ob_cube_044.location = (0.0, 0.0, 0.0)
ob_cube_044.lineart.crease_threshold = 0.0
ob_cube_045.location = (0.0, 0.0, 0.0)
ob_cube_045.lineart.crease_threshold = 0.0
ob_cube_046.location = (0.0, 0.0, 0.0)
ob_cube_046.lineart.crease_threshold = 0.0
ob_cube_047.location = (0.0, 0.0, 0.0)
ob_cube_047.lineart.crease_threshold = 0.0
ob_cube_048.location = (0.0, 0.0, 0.0)
ob_cube_048.lineart.crease_threshold = 0.0
ob_cube_049.location = (0.0, 0.0, 0.0)
ob_cube_049.lineart.crease_threshold = 0.0
ob_cube_050.location = (0.0, 0.0, 0.0)
ob_cube_050.lineart.crease_threshold = 0.0
ob_cube_051.location = (0.0, 0.0, 0.0)
ob_cube_051.lineart.crease_threshold = 0.0
ob_cube_052.location = (0.0, 0.0, 0.0)
ob_cube_052.lineart.crease_threshold = 0.0
ob_cube_053.location = (0.0, 0.0, 0.0)
ob_cube_053.lineart.crease_threshold = 0.0
ob_cube_054.location = (0.0, 0.0, 0.0)
ob_cube_054.lineart.crease_threshold = 0.0
ob_cube_055.location = (0.0, 0.0, 0.0)
ob_cube_055.lineart.crease_threshold = 0.0
ob_cube_056.location = (0.0, 0.0, 0.0)
ob_cube_056.lineart.crease_threshold = 0.0

# ---- collection membership
col_collection1.objects.link(ob_cube)
col_collection1.objects.link(ob_cube_001)
col_collection1.objects.link(ob_cube_002)
col_collection1.objects.link(ob_cube_003)
col_collection1.objects.link(ob_cube_004)
col_collection1.objects.link(ob_cube_005)
col_collection1.objects.link(ob_cube_006)
col_collection1.objects.link(ob_cube_007)
col_collection1.objects.link(ob_cube_008)
col_collection1.objects.link(ob_cube_009)
col_collection1.objects.link(ob_cube_010)
col_collection1.objects.link(ob_cube_011)
col_collection1.objects.link(ob_cube_012)
col_collection1.objects.link(ob_cube_013)
col_collection1.objects.link(ob_cube_014)
col_collection1.objects.link(ob_cube_015)
col_collection_2.objects.link(ob_cube_016)
col_collection_2.objects.link(ob_cube_017)
col_collection_2.objects.link(ob_cube_018)
col_collection_2.objects.link(ob_cube_019)
col_collection_2.objects.link(ob_cube_020)
col_collection_2.objects.link(ob_cube_021)
col_collection_2.objects.link(ob_cube_022)
col_collection_2.objects.link(ob_cube_023)
col_collection_2.objects.link(ob_cube_024)
col_collection_2.objects.link(ob_cube_025)
col_collection_2.objects.link(ob_cube_026)
col_collection_2.objects.link(ob_cube_027)
col_collection_2.objects.link(ob_cube_028)
col_collection_2.objects.link(ob_cube_029)
col_collection_2.objects.link(ob_cube_030)
col_collection_2.objects.link(ob_cube_031)
col_collection_2.objects.link(ob_cube_032)
col_collection_2.objects.link(ob_cube_033)
col_collection_2.objects.link(ob_cube_034)
col_collection_2_1.objects.link(ob_cube_035)
col_collection_2_1.objects.link(ob_cube_036)
col_collection_2_1.objects.link(ob_cube_037)
col_collection_2_1.objects.link(ob_cube_038)
col_collection_2_1.objects.link(ob_cube_039)
col_collection_2_1.objects.link(ob_cube_040)
col_collection_2_1.objects.link(ob_cube_041)
col_collection_2_1.objects.link(ob_cube_042)
col_collection_2_1.objects.link(ob_cube_043)
col_collection_2_1.objects.link(ob_cube_044)
col_collection_2_1.objects.link(ob_cube_045)
col_collection_2_1.objects.link(ob_cube_046)
col_collection_2_1.objects.link(ob_cube_047)
col_collection_2_1.objects.link(ob_cube_048)
col_collection_2_1.objects.link(ob_cube_049)
col_collection_2_1.objects.link(ob_cube_050)
col_collection_2_1.objects.link(ob_cube_051)
col_collection_2_1.objects.link(ob_cube_052)
col_collection_2_1.objects.link(ob_cube_053)
col_collection_2_1.objects.link(ob_cube_054)
col_collection_2_1.objects.link(ob_cube_055)
col_collection_2_1.objects.link(ob_cube_056)

# ---- scene / render settings (as saved in the file)
scene.frame_start = 1; scene.frame_end = 250; scene.frame_set(0)
scene.render.engine = 'BLENDER_EEVEE_NEXT'
scene.cycles.use_denoising = False
scene.cycles.samples = 128
scene.cycles.sampling_pattern = 'TABULATED_SOBOL'
scene.cycles.use_adaptive_sampling = False
scene.cycles.use_light_tree = False
scene.view_settings.view_transform = 'Filmic'
bpy.context.view_layer.update()

# ---- added for rendering (the .blend has no active camera and no usable light): camera, sun
cam_auto = bpy.data.cameras.new('AutoCamera')
cam_auto.lens = 50.0
cam_auto.sensor_width = 36.0
cam_auto.clip_end = 1000.0
ob_auto_camera = bpy.data.objects.new('AutoCamera', cam_auto)
scene.collection.objects.link(ob_auto_camera)
ob_auto_camera.location = (17.1604, -20.5924, 19.7283)
ob_auto_camera.rotation_euler = (1.09748, -7.21219e-08, 0.694738)
scene.camera = ob_auto_camera
light_auto_sun = bpy.data.lights.new('AutoSun', 'SUN')
light_auto_sun.energy = 3.0
light_auto_sun.angle = 0.0523599
ob_auto_sun = bpy.data.objects.new('AutoSun', light_auto_sun)
scene.collection.objects.link(ob_auto_sun)
ob_auto_sun.rotation_euler = (0.872665, 0.174533, 0.523599)
bpy.context.view_layer.update()
